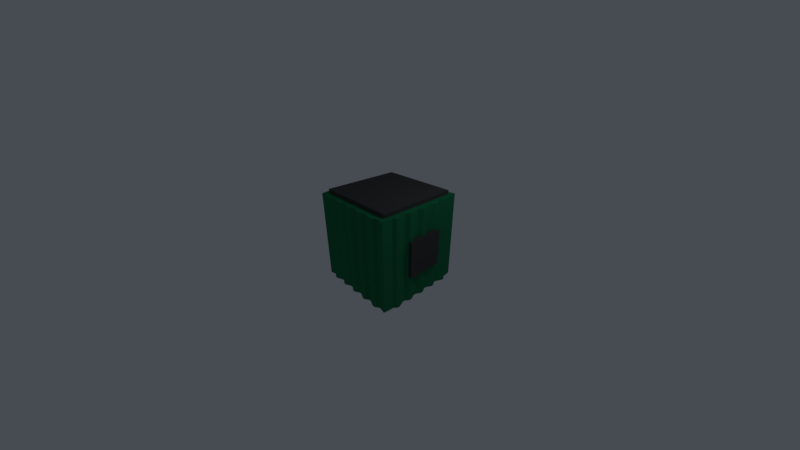 # Source: crate3.blend  (saved by Blender 2.79.0; exported with 4.5.12 LTS)
import bpy
from mathutils import Matrix  # noqa: F401  (used for matrix-valued properties, if any)

bpy.ops.wm.read_factory_settings(use_empty=True)
scene = bpy.context.scene
scene.name = 'Scene'

# ---- collections
col_collection_1 = bpy.data.collections.new('Collection 1'); scene.collection.children.link(col_collection_1)

# ---- materials (node trees are filled in below, after node groups)
mat_material = bpy.data.materials.new('Material')
mat_material.alpha_threshold = 0.0
mat_material.use_transparent_shadow = False
mat_material.diffuse_color = (0.01395, 0.1902, 0.07841, 1.0)
mat_material.roughness = 0.5
mat_material.line_color = (0.0, 0.0, 0.0, 1.0)
mat_material_001 = bpy.data.materials.new('Material.001')
mat_material_001.alpha_threshold = 0.0
mat_material_001.use_transparent_shadow = False
mat_material_001.diffuse_color = (0.06372, 0.06372, 0.06372, 1.0)
mat_material_001.roughness = 0.5

# ---- node groups
ng_auto_smooth = bpy.data.node_groups.new('Auto Smooth', 'GeometryNodeTree')
_s = ng_auto_smooth.interface.new_socket(name='Geometry', in_out='OUTPUT', socket_type='NodeSocketGeometry')
_s = ng_auto_smooth.interface.new_socket(name='Geometry', in_out='INPUT', socket_type='NodeSocketGeometry')
_s = ng_auto_smooth.interface.new_socket(name='Angle', in_out='INPUT', socket_type='NodeSocketFloat')
_s.subtype = 'ANGLE'
_s.min_value = 0.0
_s.max_value = 3.142
ng_auto_smooth.is_modifier = True
_N = ng_auto_smooth.nodes; _L = ng_auto_smooth.links
n0 = _N.new('NodeGroupOutput'); n0.name = 'Group Output'; n0.location = (480, -100)
n1 = _N.new('NodeGroupInput'); n1.name = 'Group Input'; n1.location = (-420, -300)
n2 = _N.new('NodeGroupInput'); n2.name = 'Group Input.001'; n2.location = (-60, -100)
n3 = _N.new('GeometryNodeSetShadeSmooth'); n3.name = 'Set Shade Smooth'; n3.location = (120, -100)
n3.domain = 'EDGE'
n4 = _N.new('GeometryNodeSetShadeSmooth'); n4.name = 'Set Shade Smooth.001'; n4.location = (300, -100)
n5 = _N.new('GeometryNodeInputMeshEdgeAngle'); n5.name = 'Edge Angle'; n5.location = (-420, -220)
n6 = _N.new('GeometryNodeInputEdgeSmooth'); n6.name = 'Is Edge Smooth'; n6.location = (-60, -160)
n7 = _N.new('GeometryNodeInputShadeSmooth'); n7.name = 'Is Face Smooth'; n7.location = (-240, -340)
n8 = _N.new('FunctionNodeBooleanMath'); n8.name = 'Boolean Math'; n8.location = (-60, -220)
n9 = _N.new('FunctionNodeCompare'); n9.name = 'Compare'; n9.location = (-240, -180)
n9.operation = 'LESS_EQUAL'
_L.new(n5.outputs[0], n9.inputs[0])
_L.new(n4.outputs[0], n0.inputs[0])
_L.new(n1.outputs[1], n9.inputs[1])
_L.new(n9.outputs[0], n8.inputs[0])
_L.new(n7.outputs[0], n8.inputs[1])
_L.new(n2.outputs[0], n3.inputs[0])
_L.new(n6.outputs[0], n3.inputs[1])
_L.new(n3.outputs[0], n4.inputs[0])
_L.new(n8.outputs[0], n3.inputs[2])
n0.is_active_output = True

# ---- material node trees

# ---- world
world_world = bpy.data.worlds.new('World'); scene.world = world_world
world_world.color = (0.06301, 0.07036, 0.08438)
world_world.use_sun_shadow = False
world_world.sun_shadow_jitter_overblur = 0.0
world_world.cycles.sampling_method = 'MANUAL'

# ---- cameras
cam_camera = bpy.data.cameras.new('Camera')
cam_camera.clip_start = 0.05
cam_camera.lens = 12.28
cam_camera.sensor_width = 32.0
cam_camera.sensor_height = 18.0
cam_camera.ortho_scale = 7.314
cam_camera.lens_unit = 'FOV'
cam_camera.dof.focus_distance = 0.0
cam_camera.dof.aperture_fstop = 128.0

# ---- lights
light_lamp = bpy.data.lights.new('Lamp', 'POINT')
light_lamp.transmission_factor = 0.0
light_lamp.cutoff_distance = 30.0
light_lamp.energy = 100.0
light_lamp.shadow_buffer_clip_start = 1.001
light_lamp.shadow_soft_size = 0.1
light_lamp.shadow_maximum_resolution = 0.006
light_lamp.use_absolute_resolution = True

# ---- meshes
me_cube = bpy.data.meshes.new('Cube')
me_cube.from_pydata([(0.9107, 0.9391, -0.9381), (0.8979, 0.9391, -0.9381), (0.8979, 0.9525, -0.9381), (0.9107, -0.9391, -0.9381), (0.8979, -0.9525, -0.9381), (0.8979, -0.9391, -0.9381), (-0.8979, -0.9525, -0.9381), (-0.9107, -0.9391, -0.9381), (-0.8979, -0.9391, -0.9381), (-0.8979, 0.9525, -0.9381), (-0.8979, 0.9391, -0.9381), (-0.9107, 0.9391, -0.9381), (0.8979, 0.9525, 0.9381), (0.8979, 0.9391, 0.9381), (0.9107, 0.9391, 0.9381), (0.8979, -0.9525, 0.9381), (0.9107, -0.9391, 0.9381), (0.8979, -0.9391, 0.9381), (-0.9107, -0.9391, 0.9381), (-0.8979, -0.9525, 0.9381), (-0.8979, -0.9391, 0.9381), (-0.9107, 0.9391, 0.9381), (-0.8979, 0.9391, 0.9381), (-0.8979, 0.9525, 0.9381), (1.0, 0.6573, -0.9381), (0.9859, 0.6573, -0.9381), (-1.0, 0.6573, -0.9381), (-0.9859, 0.6573, -0.9381), (0.9859, 0.6573, 0.9381), (1.0, 0.6573, 0.9381), (-0.9859, 0.6573, 0.9381), (-1.0, 0.6573, 0.9381), (0.9277, 0.7908, -0.9381), (0.9277, 0.4288, -0.9381), (0.9277, 0.4859, -0.9381), (0.9277, 0.1239, -0.9381), (0.9277, 0.181, -0.9381), (0.9277, -0.181, -0.9381), (0.9277, -0.1239, -0.9381), (0.9277, -0.4859, -0.9381), (0.9277, -0.4288, -0.9381), (0.9277, -0.7908, -0.9381), (0.9277, -0.7336, -0.9381), (0.9147, -0.7908, -0.9381), (0.9147, -0.7336, -0.9381), (0.9147, -0.4859, -0.9381), (0.9147, -0.4288, -0.9381), (0.9147, -0.181, -0.9381), (0.9147, -0.1239, -0.9381), (0.9147, 0.1239, -0.9381), (0.9147, 0.181, -0.9381), (0.9147, 0.4288, -0.9381), (0.9147, 0.4859, -0.9381), (0.9147, 0.7908, -0.9381), (-0.9277, -0.7908, -0.9381), (-0.9277, -0.7336, -0.9381), (-0.9277, -0.4859, -0.9381), (-0.9277, -0.4287, -0.9381), (-0.9277, -0.181, -0.9381), (-0.9277, -0.1239, -0.9381), (-0.9277, 0.1239, -0.9381), (-0.9277, 0.181, -0.9381), (-0.9277, 0.4288, -0.9381), (-0.9277, 0.4859, -0.9381), (-0.9277, 0.7908, -0.9381), (-0.9147, 0.7908, -0.9381), (-0.9147, 0.4859, -0.9381), (-0.9147, 0.4288, -0.9381), (-0.9147, 0.181, -0.9381), (-0.9147, 0.1239, -0.9381), (-0.9147, -0.1239, -0.9381), (-0.9147, -0.181, -0.9381), (-0.9147, -0.4287, -0.9381), (-0.9147, -0.4859, -0.9381), (-0.9147, -0.7336, -0.9381), (-0.9147, -0.7908, -0.9381), (0.9147, 0.7908, 0.9381), (0.9147, 0.4859, 0.9381), (0.9147, 0.4287, 0.9381), (0.9147, 0.181, 0.9381), (0.9147, 0.1239, 0.9381), (0.9147, -0.1239, 0.9381), (0.9147, -0.181, 0.9381), (0.9147, -0.4288, 0.9381), (0.9147, -0.4859, 0.9381), (0.9147, -0.7336, 0.9381), (0.9147, -0.7908, 0.9381), (0.9277, -0.7336, 0.9381), (0.9277, -0.7908, 0.9381), (0.9277, -0.4288, 0.9381), (0.9277, -0.4859, 0.9381), (0.9277, -0.1239, 0.9381), (0.9277, -0.181, 0.9381), (0.9277, 0.181, 0.9381), (0.9277, 0.1239, 0.9381), (0.9277, 0.4859, 0.9381), (0.9277, 0.4287, 0.9381), (0.9277, 0.7908, 0.9381), (-0.9147, -0.7908, 0.9381), (-0.9147, -0.7336, 0.9381), (-0.9147, -0.4859, 0.9381), (-0.9147, -0.4287, 0.9381), (-0.9147, -0.181, 0.9381), (-0.9147, -0.1239, 0.9381), (-0.9147, 0.1239, 0.9381), (-0.9147, 0.181, 0.9381), (-0.9147, 0.4288, 0.9381), (-0.9147, 0.4859, 0.9381), (-0.9147, 0.7908, 0.9381), (-0.9277, 0.7908, 0.9381), (-0.9277, 0.4859, 0.9381), (-0.9277, 0.4288, 0.9381), (-0.9277, 0.181, 0.9381), (-0.9277, 0.1239, 0.9381), (-0.9277, -0.1239, 0.9381), (-0.9277, -0.181, 0.9381), (-0.9277, -0.4287, 0.9381), (-0.9277, -0.4859, 0.9381), (-0.9277, -0.7336, 0.9381), (-0.9277, -0.7908, 0.9381), (0.7336, 0.9147, -0.9381), (0.7908, 0.9147, -0.9381), (0.4288, 0.9147, -0.9381), (0.4859, 0.9147, -0.9381), (0.1239, 0.9147, -0.9381), (0.181, 0.9147, -0.9381), (-0.181, 0.9147, -0.9381), (-0.1239, 0.9147, -0.9381), (-0.4859, 0.9147, -0.9381), (-0.4287, 0.9147, -0.9381), (-0.7908, 0.9147, -0.9381), (-0.7336, 0.9147, -0.9381), (-0.7908, 0.9277, -0.9381), (-0.7336, 0.9277, -0.9381), (-0.4859, 0.9277, -0.9381), (-0.4287, 0.9277, -0.9381), (-0.181, 0.9277, -0.9381), (-0.1239, 0.9277, -0.9381), (0.1239, 0.9277, -0.9381), (0.181, 0.9277, -0.9381), (0.4288, 0.9277, -0.9381), (0.4859, 0.9277, -0.9381), (0.7336, 0.9277, -0.9381), (0.7908, 0.9277, -0.9381), (0.7908, -0.9277, -0.9381), (0.7336, -0.9277, -0.9381), (0.4859, -0.9277, -0.9381), (0.4288, -0.9277, -0.9381), (0.181, -0.9277, -0.9381), (0.1239, -0.9277, -0.9381), (-0.1239, -0.9277, -0.9381), (-0.181, -0.9277, -0.9381), (-0.4288, -0.9277, -0.9381), (-0.4859, -0.9277, -0.9381), (-0.7336, -0.9277, -0.9381), (-0.7908, -0.9277, -0.9381), (-0.7908, -0.9147, -0.9381), (-0.7336, -0.9147, -0.9381), (-0.4859, -0.9147, -0.9381), (-0.4288, -0.9147, -0.9381), (-0.181, -0.9147, -0.9381), (-0.1239, -0.9147, -0.9381), (0.1239, -0.9147, -0.9381), (0.181, -0.9147, -0.9381), (0.4288, -0.9147, -0.9381), (0.4859, -0.9147, -0.9381), (0.7336, -0.9147, -0.9381), (0.7908, -0.9147, -0.9381), (0.7908, 0.9277, 0.9381), (0.7336, 0.9277, 0.9381), (0.4859, 0.9277, 0.9381), (0.4288, 0.9277, 0.9381), (0.181, 0.9277, 0.9381), (0.1239, 0.9277, 0.9381), (-0.1239, 0.9277, 0.9381), (-0.181, 0.9277, 0.9381), (-0.4287, 0.9277, 0.9381), (-0.4859, 0.9277, 0.9381), (-0.7336, 0.9277, 0.9381), (-0.7908, 0.9277, 0.9381), (-0.7336, 0.9147, 0.9381), (-0.7908, 0.9147, 0.9381), (-0.4287, 0.9147, 0.9381), (-0.4859, 0.9147, 0.9381), (-0.1239, 0.9147, 0.9381), (-0.181, 0.9147, 0.9381), (0.181, 0.9147, 0.9381), (0.1239, 0.9147, 0.9381), (0.4859, 0.9147, 0.9381), (0.4288, 0.9147, 0.9381), (0.7908, 0.9147, 0.9381), (0.7336, 0.9147, 0.9381), (0.7908, -0.9147, 0.9381), (0.7336, -0.9147, 0.9381), (0.4859, -0.9147, 0.9381), (0.4287, -0.9147, 0.9381), (0.181, -0.9147, 0.9381), (0.1239, -0.9147, 0.9381), (-0.1239, -0.9147, 0.9381), (-0.181, -0.9147, 0.9381), (-0.4288, -0.9147, 0.9381), (-0.4859, -0.9147, 0.9381), (-0.7336, -0.9147, 0.9381), (-0.7908, -0.9147, 0.9381), (-0.7908, -0.9277, 0.9381), (-0.7336, -0.9277, 0.9381), (-0.4859, -0.9277, 0.9381), (-0.4288, -0.9277, 0.9381), (-0.181, -0.9277, 0.9381), (-0.1239, -0.9277, 0.9381), (0.1239, -0.9277, 0.9381), (0.181, -0.9277, 0.9381), (0.4287, -0.9277, 0.9381), (0.4859, -0.9277, 0.9381), (0.7336, -0.9277, 0.9381), (0.7908, -0.9277, 0.9381), (-0.7908, 0.7908, 0.9381), (-0.7336, 0.7908, 0.9381), (-0.4859, 0.7908, 0.9381), (-0.4287, 0.7908, 0.9381), (-0.181, 0.7908, 0.9381), (-0.1239, 0.7908, 0.9381), (0.1239, 0.7908, 0.9381), (0.181, 0.7908, 0.9381), (0.4288, 0.7908, 0.9381), (0.4859, 0.7908, 0.9381), (0.7908, 0.7908, 0.9381), (0.7336, 0.7908, 0.9381), (-0.7336, 0.6098, 0.9381), (-0.7908, 0.6098, 0.9381), (-0.4287, 0.6098, 0.9381), (-0.4859, 0.6098, 0.9381), (-0.1239, 0.6098, 0.9381), (-0.181, 0.6098, 0.9381), (0.181, 0.6098, 0.9381), (0.1239, 0.6098, 0.9381), (0.4859, 0.6098, 0.9381), (0.4288, 0.6098, 0.9381), (0.7908, 0.6098, 0.9381), (0.7336, 0.6098, 0.9381), (-0.7908, 0.4859, 0.9381), (-0.7908, 0.4288, 0.9381), (-0.7336, 0.4288, 0.9381), (-0.7336, 0.4859, 0.9381), (-0.4859, 0.4859, 0.9381), (-0.4859, 0.4288, 0.9381), (-0.4288, 0.4288, 0.9381), (-0.4288, 0.4859, 0.9381), (-0.181, 0.4859, 0.9381), (-0.181, 0.4287, 0.9381), (-0.1239, 0.4287, 0.9381), (-0.1239, 0.4859, 0.9381), (0.1239, 0.4859, 0.9381), (0.1239, 0.4287, 0.9381), (0.181, 0.4287, 0.9381), (0.181, 0.4859, 0.9381), (0.4288, 0.4859, 0.9381), (0.4288, 0.4287, 0.9381), (0.4859, 0.4287, 0.9381), (0.4859, 0.4859, 0.9381), (0.7908, 0.4859, 0.9381), (0.7336, 0.4859, 0.9381), (0.7336, 0.4287, 0.9381), (0.7908, 0.4287, 0.9381), (-0.7908, 0.181, 0.9381), (-0.7908, 0.1239, 0.9381), (-0.7336, 0.1239, 0.9381), (-0.7336, 0.181, 0.9381), (-0.4859, 0.181, 0.9381), (-0.4859, 0.1239, 0.9381), (-0.4288, 0.1239, 0.9381), (-0.4288, 0.181, 0.9381), (-0.181, 0.181, 0.9381), (-0.181, 0.1239, 0.9381), (-0.1239, 0.1239, 0.9381), (-0.1239, 0.181, 0.9381), (0.1239, 0.181, 0.9381), (0.1239, 0.1239, 0.9381), (0.181, 0.1239, 0.9381), (0.181, 0.181, 0.9381), (0.4288, 0.181, 0.9381), (0.4288, 0.1239, 0.9381), (0.4859, 0.1239, 0.9381), (0.4859, 0.181, 0.9381), (0.7908, 0.181, 0.9381), (0.7336, 0.181, 0.9381), (0.7336, 0.1239, 0.9381), (0.7908, 0.1239, 0.9381), (-0.7908, -0.1239, 0.9381), (-0.7908, -0.181, 0.9381), (-0.7336, -0.181, 0.9381), (-0.7336, -0.1239, 0.9381), (-0.4859, -0.1239, 0.9381), (-0.4859, -0.181, 0.9381), (-0.4288, -0.181, 0.9381), (-0.4288, -0.1239, 0.9381), (-0.181, -0.1239, 0.9381), (-0.181, -0.181, 0.9381), (-0.1239, -0.181, 0.9381), (-0.1239, -0.1239, 0.9381), (0.1239, -0.1239, 0.9381), (0.1239, -0.181, 0.9381), (0.181, -0.181, 0.9381), (0.181, -0.1239, 0.9381), (0.4287, -0.1239, 0.9381), (0.4287, -0.181, 0.9381), (0.4859, -0.181, 0.9381), (0.4859, -0.1239, 0.9381), (0.7908, -0.1239, 0.9381), (0.7336, -0.1239, 0.9381), (0.7336, -0.181, 0.9381), (0.7908, -0.181, 0.9381), (-0.7908, -0.4287, 0.9381), (-0.7908, -0.4859, 0.9381), (-0.7336, -0.4859, 0.9381), (-0.7336, -0.4287, 0.9381), (-0.4859, -0.4288, 0.9381), (-0.4859, -0.4859, 0.9381), (-0.4288, -0.4859, 0.9381), (-0.4288, -0.4288, 0.9381), (-0.181, -0.4288, 0.9381), (-0.181, -0.4859, 0.9381), (-0.1239, -0.4859, 0.9381), (-0.1239, -0.4288, 0.9381), (0.1239, -0.4288, 0.9381), (0.1239, -0.4859, 0.9381), (0.181, -0.4859, 0.9381), (0.181, -0.4288, 0.9381), (0.4287, -0.4288, 0.9381), (0.4287, -0.4859, 0.9381), (0.4859, -0.4859, 0.9381), (0.4859, -0.4288, 0.9381), (0.7908, -0.4288, 0.9381), (0.7336, -0.4288, 0.9381), (0.7336, -0.4859, 0.9381), (0.7908, -0.4859, 0.9381), (-0.7908, -0.7908, 0.9381), (-0.7336, -0.7908, 0.9381), (-0.7336, -0.7336, 0.9381), (-0.7908, -0.7336, 0.9381), (-0.4859, -0.7908, 0.9381), (-0.4288, -0.7908, 0.9381), (-0.4288, -0.7336, 0.9381), (-0.4859, -0.7336, 0.9381), (-0.181, -0.7908, 0.9381), (-0.1239, -0.7908, 0.9381), (-0.1239, -0.7336, 0.9381), (-0.181, -0.7336, 0.9381), (0.1239, -0.7908, 0.9381), (0.181, -0.7908, 0.9381), (0.181, -0.7336, 0.9381), (0.1239, -0.7336, 0.9381), (0.4287, -0.7908, 0.9381), (0.4859, -0.7908, 0.9381), (0.4859, -0.7336, 0.9381), (0.4287, -0.7336, 0.9381), (0.7908, -0.7908, 0.9381), (0.7908, -0.7336, 0.9381), (0.7336, -0.7336, 0.9381), (0.7336, -0.7908, 0.9381), (0.7908, 0.7908, -0.9381), (0.7336, 0.7908, -0.9381), (0.4859, 0.7908, -0.9381), (0.4288, 0.7908, -0.9381), (0.181, 0.7908, -0.9381), (0.1239, 0.7908, -0.9381), (-0.1239, 0.7908, -0.9381), (-0.181, 0.7908, -0.9381), (-0.4287, 0.7908, -0.9381), (-0.4859, 0.7908, -0.9381), (-0.7908, 0.7908, -0.9381), (-0.7336, 0.7908, -0.9381), (0.7336, 0.6098, -0.9381), (0.7908, 0.6098, -0.9381), (0.4288, 0.6098, -0.9381), (0.4859, 0.6098, -0.9381), (0.1239, 0.6098, -0.9381), (0.181, 0.6098, -0.9381), (-0.181, 0.6098, -0.9381), (-0.1239, 0.6098, -0.9381), (-0.4859, 0.6098, -0.9381), (-0.4287, 0.6098, -0.9381), (-0.7908, 0.6098, -0.9381), (-0.7336, 0.6098, -0.9381), (0.7908, 0.4859, -0.9381), (0.7908, 0.4288, -0.9381), (0.7336, 0.4288, -0.9381), (0.7336, 0.4859, -0.9381), (0.4859, 0.4859, -0.9381), (0.4859, 0.4288, -0.9381), (0.4288, 0.4288, -0.9381), (0.4288, 0.4859, -0.9381), (0.181, 0.4859, -0.9381), (0.181, 0.4288, -0.9381), (0.1239, 0.4288, -0.9381), (0.1239, 0.4859, -0.9381), (-0.1239, 0.4859, -0.9381), (-0.1239, 0.4288, -0.9381), (-0.181, 0.4288, -0.9381), (-0.181, 0.4859, -0.9381), (-0.4287, 0.4859, -0.9381), (-0.4287, 0.4288, -0.9381), (-0.4859, 0.4288, -0.9381), (-0.4859, 0.4859, -0.9381), (-0.7908, 0.4859, -0.9381), (-0.7336, 0.4859, -0.9381), (-0.7336, 0.4288, -0.9381), (-0.7908, 0.4288, -0.9381), (0.7908, 0.181, -0.9381), (0.7908, 0.1239, -0.9381), (0.7336, 0.1239, -0.9381), (0.7336, 0.181, -0.9381), (0.4859, 0.181, -0.9381), (0.4859, 0.1239, -0.9381), (0.4288, 0.1239, -0.9381), (0.4288, 0.181, -0.9381), (0.181, 0.181, -0.9381), (0.181, 0.1239, -0.9381), (0.1239, 0.1239, -0.9381), (0.1239, 0.181, -0.9381), (-0.1239, 0.181, -0.9381), (-0.1239, 0.1239, -0.9381), (-0.181, 0.1239, -0.9381), (-0.181, 0.181, -0.9381), (-0.4287, 0.181, -0.9381), (-0.4287, 0.1239, -0.9381), (-0.4859, 0.1239, -0.9381), (-0.4859, 0.181, -0.9381), (-0.7908, 0.181, -0.9381), (-0.7336, 0.181, -0.9381), (-0.7336, 0.1239, -0.9381), (-0.7908, 0.1239, -0.9381), (0.7908, -0.1239, -0.9381), (0.7908, -0.181, -0.9381), (0.7336, -0.181, -0.9381), (0.7336, -0.1239, -0.9381), (0.4859, -0.1239, -0.9381), (0.4859, -0.181, -0.9381), (0.4288, -0.181, -0.9381), (0.4288, -0.1239, -0.9381), (0.181, -0.1239, -0.9381), (0.181, -0.181, -0.9381), (0.1239, -0.181, -0.9381), (0.1239, -0.1239, -0.9381), (-0.1239, -0.1239, -0.9381), (-0.1239, -0.181, -0.9381), (-0.181, -0.181, -0.9381), (-0.181, -0.1239, -0.9381), (-0.4288, -0.1239, -0.9381), (-0.4288, -0.181, -0.9381), (-0.4859, -0.181, -0.9381), (-0.4859, -0.1239, -0.9381), (-0.7908, -0.1239, -0.9381), (-0.7336, -0.1239, -0.9381), (-0.7336, -0.181, -0.9381), (-0.7908, -0.181, -0.9381), (0.7908, -0.4288, -0.9381), (0.7908, -0.4859, -0.9381), (0.7336, -0.4859, -0.9381), (0.7336, -0.4288, -0.9381), (0.4859, -0.4288, -0.9381), (0.4859, -0.4859, -0.9381), (0.4288, -0.4859, -0.9381), (0.4288, -0.4288, -0.9381), (0.181, -0.4287, -0.9381), (0.181, -0.4859, -0.9381), (0.1239, -0.4859, -0.9381), (0.1239, -0.4287, -0.9381), (-0.1239, -0.4287, -0.9381), (-0.1239, -0.4859, -0.9381), (-0.181, -0.4859, -0.9381), (-0.181, -0.4287, -0.9381), (-0.4288, -0.4287, -0.9381), (-0.4288, -0.4859, -0.9381), (-0.4859, -0.4859, -0.9381), (-0.4859, -0.4287, -0.9381), (-0.7908, -0.4287, -0.9381), (-0.7336, -0.4287, -0.9381), (-0.7336, -0.4859, -0.9381), (-0.7908, -0.4859, -0.9381), (0.7908, -0.7908, -0.9381), (0.7336, -0.7908, -0.9381), (0.7336, -0.7336, -0.9381), (0.7908, -0.7336, -0.9381), (0.4859, -0.7908, -0.9381), (0.4288, -0.7908, -0.9381), (0.4288, -0.7336, -0.9381), (0.4859, -0.7336, -0.9381), (0.181, -0.7908, -0.9381), (0.1239, -0.7908, -0.9381), (0.1239, -0.7336, -0.9381), (0.181, -0.7336, -0.9381), (-0.1239, -0.7908, -0.9381), (-0.181, -0.7908, -0.9381), (-0.181, -0.7336, -0.9381), (-0.1239, -0.7336, -0.9381), (-0.4288, -0.7908, -0.9381), (-0.4859, -0.7908, -0.9381), (-0.4859, -0.7336, -0.9381), (-0.4288, -0.7336, -0.9381), (-0.7908, -0.7908, -0.9381), (-0.7908, -0.7336, -0.9381), (-0.7336, -0.7336, -0.9381), (-0.7336, -0.7908, -0.9381), (0.9839, 0.2958, -0.9381), (0.9777, 0.3595, -0.9381), (0.9813, -0.03212, -0.9381), (0.9813, 0.03212, -0.9381), (0.9777, -0.3595, -0.9381), (0.9839, -0.2958, -0.9381), (0.9729, -0.6859, -0.9381), (0.9859, -0.6239, -0.9381), (0.9593, -0.6859, -0.9381), (0.9721, -0.6239, -0.9381), (0.964, -0.3595, -0.9381), (0.9701, -0.2958, -0.9381), (0.9675, -0.03212, -0.9381), (0.9675, 0.03212, -0.9381), (0.9701, 0.2958, -0.9381), (0.964, 0.3595, -0.9381), (-0.9729, -0.6859, -0.9381), (-0.9859, -0.6239, -0.9381), (-0.9777, -0.3595, -0.9381), (-0.9839, -0.2958, -0.9381), (-0.9813, -0.03212, -0.9381), (-0.9813, 0.03212, -0.9381), (-0.9839, 0.2958, -0.9381), (-0.9777, 0.3595, -0.9381), (-0.964, 0.3595, -0.9381), (-0.9701, 0.2958, -0.9381), (-0.9675, 0.03212, -0.9381), (-0.9675, -0.03212, -0.9381), (-0.9701, -0.2958, -0.9381), (-0.964, -0.3595, -0.9381), (-0.9721, -0.6239, -0.9381), (-0.9593, -0.6859, -0.9381), (0.964, 0.3595, 0.9381), (0.9701, 0.2958, 0.9381), (0.9675, 0.03212, 0.9381), (0.9675, -0.03212, 0.9381), (0.9701, -0.2958, 0.9381), (0.964, -0.3595, 0.9381), (0.9721, -0.6239, 0.9381), (0.9593, -0.6859, 0.9381), (0.9859, -0.6239, 0.9381), (0.9729, -0.6859, 0.9381), (0.9839, -0.2958, 0.9381), (0.9777, -0.3595, 0.9381), (0.9813, 0.03212, 0.9381), (0.9813, -0.03212, 0.9381), (0.9777, 0.3595, 0.9381), (0.9839, 0.2958, 0.9381), (-0.9593, -0.6859, 0.9381), (-0.9721, -0.6239, 0.9381), (-0.964, -0.3595, 0.9381), (-0.9701, -0.2958, 0.9381), (-0.9675, -0.03212, 0.9381), (-0.9675, 0.03212, 0.9381), (-0.9701, 0.2958, 0.9381), (-0.964, 0.3595, 0.9381), (-0.9777, 0.3595, 0.9381), (-0.9839, 0.2958, 0.9381), (-0.9813, 0.03212, 0.9381), (-0.9813, -0.03212, 0.9381), (-0.9839, -0.2958, 0.9381), (-0.9777, -0.3595, 0.9381), (-0.9859, -0.6239, 0.9381), (-0.9729, -0.6859, 0.9381), (0.6888, 0.9565, -0.9381), (0.6203, 0.9705, -0.9381), (0.3621, 0.9621, -0.9381), (0.2927, 0.9686, -0.9381), (0.03212, 0.9675, -0.9381), (-0.03212, 0.9675, -0.9381), (-0.2927, 0.9686, -0.9381), (-0.3621, 0.9621, -0.9381), (-0.6203, 0.9705, -0.9381), (-0.6888, 0.9565, -0.9381), (-0.6888, 0.9702, -0.9381), (-0.6203, 0.9844, -0.9381), (-0.3621, 0.9758, -0.9381), (-0.2927, 0.9824, -0.9381), (-0.03212, 0.9813, -0.9381), (0.03212, 0.9813, -0.9381), (0.2927, 0.9824, -0.9381), (0.3621, 0.9758, -0.9381), (0.6203, 0.9844, -0.9381), (0.6888, 0.9702, -0.9381), (0.6859, -0.9729, -0.9381), (0.6239, -0.9859, -0.9381), (0.3595, -0.9777, -0.9381), (0.2958, -0.9839, -0.9381), (0.03212, -0.9813, -0.9381), (-0.03212, -0.9813, -0.9381), (-0.2958, -0.9839, -0.9381), (-0.3595, -0.9777, -0.9381), (-0.6239, -0.9859, -0.9381), (-0.6859, -0.9729, -0.9381), (-0.6859, -0.9593, -0.9381), (-0.6239, -0.9721, -0.9381), (-0.3595, -0.964, -0.9381), (-0.2958, -0.9701, -0.9381), (-0.03212, -0.9675, -0.9381), (0.03212, -0.9675, -0.9381), (0.2958, -0.9701, -0.9381), (0.3595, -0.964, -0.9381), (0.6239, -0.9721, -0.9381), (0.6859, -0.9593, -0.9381), (0.6888, 0.9702, 0.9381), (0.6203, 0.9844, 0.9381), (0.3621, 0.9758, 0.9381), (0.2927, 0.9824, 0.9381), (0.03212, 0.9813, 0.9381), (-0.03212, 0.9813, 0.9381), (-0.2927, 0.9824, 0.9381), (-0.3621, 0.9758, 0.9381), (-0.6203, 0.9844, 0.9381), (-0.6888, 0.9702, 0.9381), (-0.6888, 0.9565, 0.9381), (-0.6203, 0.9705, 0.9381), (-0.3621, 0.9621, 0.9381), (-0.2927, 0.9686, 0.9381), (-0.03212, 0.9675, 0.9381), (0.03212, 0.9675, 0.9381), (0.2927, 0.9686, 0.9381), (0.3621, 0.9621, 0.9381), (0.6203, 0.9705, 0.9381), (0.6888, 0.9565, 0.9381), (0.6859, -0.9593, 0.9381), (0.6239, -0.9721, 0.9381), (0.3595, -0.964, 0.9381), (0.2958, -0.9701, 0.9381), (0.03212, -0.9675, 0.9381), (-0.03212, -0.9675, 0.9381), (-0.2958, -0.9701, 0.9381), (-0.3595, -0.964, 0.9381), (-0.6239, -0.9721, 0.9381), (-0.6859, -0.9593, 0.9381), (-0.6859, -0.9729, 0.9381), (-0.6239, -0.9859, 0.9381), (-0.3595, -0.9777, 0.9381), (-0.2958, -0.9839, 0.9381), (-0.03212, -0.9813, 0.9381), (0.03212, -0.9813, 0.9381), (0.2958, -0.9839, 0.9381), (0.3595, -0.9777, 0.9381), (0.6239, -0.9859, 0.9381), (0.6859, -0.9729, 0.9381), (-0.7242, 0.6157, 0.9381), (-0.6223, 0.6476, 0.9381), (-0.3714, 0.637, 0.9381), (-0.2955, 0.6466, 0.9381), (-0.03484, 0.6439, 0.9381), (0.03484, 0.6439, 0.9381), (0.2955, 0.6466, 0.9381), (0.3714, 0.637, 0.9381), (0.6223, 0.6476, 0.9381), (0.7242, 0.6157, 0.9381), (-0.6055, 0.3566, 0.9381), (-0.6839, 0.3539, 0.9381), (-0.6815, 0.2902, 0.9381), (-0.6071, 0.2865, 0.9381), (-0.2901, 0.3577, 0.9381), (-0.368, 0.3551, 0.9381), (-0.3571, 0.2861, 0.9381), (-0.2866, 0.2866, 0.9381), (0.03484, 0.3574, 0.9381), (-0.03484, 0.3571, 0.9381), (-0.03484, 0.2868, 0.9381), (0.03484, 0.2865, 0.9381), (0.368, 0.3551, 0.9381), (0.2901, 0.3577, 0.9381), (0.2866, 0.2866, 0.9381), (0.3571, 0.2861, 0.9381), (0.6839, 0.3539, 0.9381), (0.6055, 0.3566, 0.9381), (0.6071, 0.2865, 0.9381), (0.6815, 0.2902, 0.9381), (-0.6066, 0.03484, 0.9381), (-0.6823, 0.03212, 0.9381), (-0.6823, -0.03212, 0.9381), (-0.6066, -0.03484, 0.9381), (-0.2868, 0.03484, 0.9381), (-0.3571, 0.03484, 0.9381), (-0.3574, -0.03484, 0.9381), (-0.2865, -0.03484, 0.9381), (0.03484, 0.03484, 0.9381), (-0.03484, 0.03484, 0.9381), (-0.03484, -0.03484, 0.9381), (0.03484, -0.03484, 0.9381), (0.3571, 0.03484, 0.9381), (0.2868, 0.03484, 0.9381), (0.2865, -0.03484, 0.9381), (0.3574, -0.03484, 0.9381), (0.6823, 0.03212, 0.9381), (0.6066, 0.03484, 0.9381), (0.6066, -0.03484, 0.9381), (0.6823, -0.03212, 0.9381), (-0.6071, -0.2865, 0.9381), (-0.6815, -0.2902, 0.9381), (-0.6839, -0.3539, 0.9381), (-0.6055, -0.3566, 0.9381), (-0.2868, -0.2866, 0.9381), (-0.3569, -0.2861, 0.9381), (-0.3576, -0.3576, 0.9381), (-0.2861, -0.3571, 0.9381), (0.03484, -0.2865, 0.9381), (-0.03484, -0.2868, 0.9381), (-0.03484, -0.3571, 0.9381), (0.03484, -0.3574, 0.9381), (0.3569, -0.2861, 0.9381), (0.2868, -0.2866, 0.9381), (0.2861, -0.3571, 0.9381), (0.3576, -0.3576, 0.9381), (0.6815, -0.2902, 0.9381), (0.6071, -0.2865, 0.9381), (0.6055, -0.3566, 0.9381), (0.6839, -0.3539, 0.9381), (-0.6073, -0.6073, 0.9381), (-0.681, -0.6125, 0.9381), (-0.6886, -0.6729, 0.9381), (-0.6031, -0.6784, 0.9381), (-0.2865, -0.6071, 0.9381), (-0.3566, -0.6055, 0.9381), (-0.3539, -0.6839, 0.9381), (-0.2902, -0.6815, 0.9381), (0.03484, -0.6066, 0.9381), (-0.03484, -0.6066, 0.9381), (-0.03212, -0.6823, 0.9381), (0.03212, -0.6823, 0.9381), (0.3566, -0.6055, 0.9381), (0.2865, -0.6071, 0.9381), (0.2902, -0.6815, 0.9381), (0.3539, -0.6839, 0.9381), (0.681, -0.6125, 0.9381), (0.6073, -0.6073, 0.9381), (0.6031, -0.6784, 0.9381), (0.6886, -0.6729, 0.9381), (0.7242, 0.6157, -0.9381), (0.6223, 0.6476, -0.9381), (0.3714, 0.637, -0.9381), (0.2955, 0.6466, -0.9381), (0.03484, 0.6439, -0.9381), (-0.03484, 0.6439, -0.9381), (-0.2955, 0.6466, -0.9381), (-0.3714, 0.637, -0.9381), (-0.6223, 0.6476, -0.9381), (-0.7242, 0.6157, -0.9381), (0.6815, 0.2902, -0.9381), (0.6071, 0.2865, -0.9381), (0.6055, 0.3566, -0.9381), (0.6839, 0.3539, -0.9381), (0.3571, 0.2861, -0.9381), (0.2866, 0.2866, -0.9381), (0.2901, 0.3577, -0.9381), (0.368, 0.3551, -0.9381), (0.03484, 0.2868, -0.9381), (-0.03484, 0.2865, -0.9381), (-0.03484, 0.3574, -0.9381), (0.03484, 0.3571, -0.9381), (-0.2866, 0.2866, -0.9381), (-0.3571, 0.2861, -0.9381), (-0.368, 0.3551, -0.9381), (-0.2901, 0.3577, -0.9381), (-0.6071, 0.2865, -0.9381), (-0.6815, 0.2902, -0.9381), (-0.6839, 0.3539, -0.9381), (-0.6055, 0.3566, -0.9381), (0.6823, -0.03212, -0.9381), (0.6066, -0.03484, -0.9381), (0.6066, 0.03484, -0.9381), (0.6823, 0.03212, -0.9381), (0.3574, -0.03484, -0.9381), (0.2865, -0.03484, -0.9381), (0.2868, 0.03484, -0.9381), (0.3571, 0.03484, -0.9381), (0.03484, -0.03484, -0.9381), (-0.03484, -0.03484, -0.9381), (-0.03484, 0.03484, -0.9381), (0.03484, 0.03484, -0.9381), (-0.2865, -0.03484, -0.9381), (-0.3574, -0.03484, -0.9381), (-0.3571, 0.03484, -0.9381), (-0.2868, 0.03484, -0.9381), (-0.6066, -0.03484, -0.9381), (-0.6823, -0.03212, -0.9381), (-0.6823, 0.03212, -0.9381), (-0.6066, 0.03484, -0.9381), (0.6839, -0.3539, -0.9381), (0.6055, -0.3566, -0.9381), (0.6071, -0.2865, -0.9381), (0.6815, -0.2902, -0.9381), (0.3576, -0.3576, -0.9381), (0.2861, -0.3571, -0.9381), (0.2868, -0.2866, -0.9381), (0.3569, -0.2861, -0.9381), (0.03484, -0.3571, -0.9381), (-0.03484, -0.3574, -0.9381), (-0.03484, -0.2865, -0.9381), (0.03484, -0.2868, -0.9381), (-0.2861, -0.3571, -0.9381), (-0.3576, -0.3576, -0.9381), (-0.3569, -0.2861, -0.9381), (-0.2868, -0.2866, -0.9381), (-0.6055, -0.3566, -0.9381), (-0.6839, -0.3539, -0.9381), (-0.6815, -0.2902, -0.9381), (-0.6071, -0.2865, -0.9381), (0.6886, -0.6729, -0.9381), (0.6031, -0.6784, -0.9381), (0.6073, -0.6073, -0.9381), (0.681, -0.6125, -0.9381), (0.3539, -0.6839, -0.9381), (0.2902, -0.6815, -0.9381), (0.2865, -0.6071, -0.9381), (0.3566, -0.6055, -0.9381), (0.03212, -0.6823, -0.9381), (-0.03212, -0.6823, -0.9381), (-0.03484, -0.6066, -0.9381), (0.03484, -0.6066, -0.9381), (-0.2902, -0.6815, -0.9381), (-0.3539, -0.6839, -0.9381), (-0.3566, -0.6055, -0.9381), (-0.2865, -0.6071, -0.9381), (-0.6031, -0.6784, -0.9381), (-0.6886, -0.6729, -0.9381), (-0.681, -0.6125, -0.9381), (-0.6073, -0.6073, -0.9381), (0.9548, 0.7051, -0.9381), (0.9277, 0.7685, -0.9381), (0.9414, 0.7051, -0.9381), (0.9147, 0.7685, -0.9381), (-0.9548, 0.7051, -0.9381), (-0.9277, 0.7685, -0.9381), (-0.9147, 0.7685, -0.9381), (-0.9414, 0.7051, -0.9381), (0.9147, 0.7685, 0.9381), (0.9414, 0.705, 0.9381), (0.9277, 0.7685, 0.9381), (0.9548, 0.705, 0.9381), (-0.9414, 0.7051, 0.9381), (-0.9147, 0.7685, 0.9381), (-0.9277, 0.7685, 0.9381), (-0.9548, 0.7051, 0.9381), (-0.7908, 0.7685, 0.9381), (-0.7908, 0.7051, 0.9381), (-0.7336, 0.7019, 0.9381), (-0.7336, 0.7685, 0.9381), (-0.6725, 0.6988, 0.9381), (-0.5904, 0.6988, 0.9381), (-0.5765, 0.7685, 0.9381), (-0.6485, 0.7685, 0.9381), (-0.5765, 0.7908, 0.9381), (-0.6485, 0.7908, 0.9381), (-0.4859, 0.7685, 0.9381), (-0.4859, 0.6988, 0.9381), (-0.4287, 0.6988, 0.9381), (-0.4287, 0.7685, 0.9381), (-0.3522, 0.6988, 0.9381), (-0.2792, 0.6988, 0.9381), (-0.271, 0.7685, 0.9381), (-0.3413, 0.7685, 0.9381), (-0.271, 0.7908, 0.9381), (-0.3413, 0.7908, 0.9381), (-0.181, 0.7685, 0.9381), (-0.181, 0.6988, 0.9381), (-0.1239, 0.6988, 0.9381), (-0.1239, 0.7685, 0.9381), (-0.03484, 0.6988, 0.9381), (0.03484, 0.6988, 0.9381), (0.03212, 0.7685, 0.9381), (-0.03212, 0.7685, 0.9381), (0.03212, 0.7908, 0.9381), (-0.03212, 0.7908, 0.9381), (0.1239, 0.7685, 0.9381), (0.1239, 0.6988, 0.9381), (0.181, 0.6988, 0.9381), (0.181, 0.7685, 0.9381), (0.2792, 0.6988, 0.9381), (0.3522, 0.6988, 0.9381), (0.3413, 0.7685, 0.9381), (0.271, 0.7685, 0.9381), (0.3413, 0.7908, 0.9381), (0.271, 0.7908, 0.9381), (0.4288, 0.7685, 0.9381), (0.4288, 0.6988, 0.9381), (0.4859, 0.6988, 0.9381), (0.4859, 0.7685, 0.9381), (0.5904, 0.6988, 0.9381), (0.6725, 0.6988, 0.9381), (0.6485, 0.7685, 0.9381), (0.5765, 0.7685, 0.9381), (0.6485, 0.7908, 0.9381), (0.5765, 0.7908, 0.9381), (0.7336, 0.7685, 0.9381), (0.7336, 0.7019, 0.9381), (0.7908, 0.705, 0.9381), (0.7908, 0.7685, 0.9381), (-0.6703, 0.4288, 0.9381), (-0.5747, 0.4288, 0.9381), (-0.5775, 0.4859, 0.9381), (-0.6882, 0.4859, 0.9381), (-0.3505, 0.4288, 0.9381), (-0.2732, 0.4287, 0.9381), (-0.2732, 0.4859, 0.9381), (-0.3505, 0.4859, 0.9381), (-0.03484, 0.4287, 0.9381), (0.03484, 0.4287, 0.9381), (0.03484, 0.4859, 0.9381), (-0.03484, 0.4859, 0.9381), (0.2732, 0.4287, 0.9381), (0.3505, 0.4287, 0.9381), (0.3505, 0.4859, 0.9381), (0.2732, 0.4859, 0.9381), (0.5747, 0.4287, 0.9381), (0.6703, 0.4287, 0.9381), (0.6882, 0.4859, 0.9381), (0.5775, 0.4859, 0.9381), (-0.7336, 0.274, 0.9381), (-0.7336, 0.3384, 0.9381), (-0.7908, 0.3384, 0.9381), (-0.7908, 0.274, 0.9381), (-0.4288, 0.2691, 0.9381), (-0.4288, 0.3407, 0.9381), (-0.4859, 0.3404, 0.9381), (-0.4859, 0.2694, 0.9381), (-0.1239, 0.2697, 0.9381), (-0.1239, 0.34, 0.9381), (-0.181, 0.3401, 0.9381), (-0.181, 0.2697, 0.9381), (0.181, 0.2696, 0.9381), (0.181, 0.3402, 0.9381), (0.1239, 0.3403, 0.9381), (0.1239, 0.2695, 0.9381), (0.4859, 0.2697, 0.9381), (0.4859, 0.3401, 0.9381), (0.4288, 0.3404, 0.9381), (0.4288, 0.2694, 0.9381), (0.7908, 0.274, 0.9381), (0.7908, 0.3384, 0.9381), (0.7336, 0.3384, 0.9381), (0.7336, 0.274, 0.9381), (-0.6471, 0.1239, 0.9381), (-0.5725, 0.1239, 0.9381), (-0.5728, 0.181, 0.9381), (-0.6468, 0.181, 0.9381), (-0.34, 0.1239, 0.9381), (-0.2697, 0.1239, 0.9381), (-0.2697, 0.181, 0.9381), (-0.3401, 0.181, 0.9381), (-0.03484, 0.1239, 0.9381), (0.03484, 0.1239, 0.9381), (0.03484, 0.181, 0.9381), (-0.03484, 0.181, 0.9381), (0.2697, 0.1239, 0.9381), (0.34, 0.1239, 0.9381), (0.3401, 0.181, 0.9381), (0.2697, 0.181, 0.9381), (0.5725, 0.1239, 0.9381), (0.6471, 0.1239, 0.9381), (0.6468, 0.181, 0.9381), (0.5728, 0.181, 0.9381), (-0.7336, -0.03212, 0.9381), (-0.7336, 0.03212, 0.9381), (-0.7908, 0.03212, 0.9381), (-0.7908, -0.03212, 0.9381), (-0.4288, -0.03484, 0.9381), (-0.4288, 0.03484, 0.9381), (-0.4859, 0.03484, 0.9381), (-0.4859, -0.03484, 0.9381), (-0.1239, -0.03484, 0.9381), (-0.1239, 0.03484, 0.9381), (-0.181, 0.03484, 0.9381), (-0.181, -0.03484, 0.9381), (0.181, -0.03484, 0.9381), (0.181, 0.03484, 0.9381), (0.1239, 0.03484, 0.9381), (0.1239, -0.03484, 0.9381), (0.4859, -0.03484, 0.9381), (0.4859, 0.03484, 0.9381), (0.4288, 0.03484, 0.9381), (0.4287, -0.03484, 0.9381), (0.7908, -0.03212, 0.9381), (0.7908, 0.03212, 0.9381), (0.7336, 0.03212, 0.9381), (0.7336, -0.03212, 0.9381), (-0.6464, -0.181, 0.9381), (-0.5732, -0.181, 0.9381), (-0.5729, -0.1239, 0.9381), (-0.6467, -0.1239, 0.9381), (-0.34, -0.181, 0.9381), (-0.2698, -0.181, 0.9381), (-0.2696, -0.1239, 0.9381), (-0.3402, -0.1239, 0.9381), (-0.03484, -0.181, 0.9381), (0.03484, -0.181, 0.9381), (0.03484, -0.1239, 0.9381), (-0.03484, -0.1239, 0.9381), (0.2698, -0.181, 0.9381), (0.34, -0.181, 0.9381), (0.3402, -0.1239, 0.9381), (0.2696, -0.1239, 0.9381), (0.5732, -0.181, 0.9381), (0.6464, -0.181, 0.9381), (0.6467, -0.1239, 0.9381), (0.5729, -0.1239, 0.9381), (-0.7336, -0.3384, 0.9381), (-0.7336, -0.274, 0.9381), (-0.7908, -0.274, 0.9381), (-0.7908, -0.3384, 0.9381), (-0.4288, -0.3407, 0.9381), (-0.4288, -0.2691, 0.9381), (-0.4859, -0.2694, 0.9381), (-0.4859, -0.3404, 0.9381), (-0.1239, -0.34, 0.9381), (-0.1239, -0.2697, 0.9381), (-0.181, -0.2697, 0.9381), (-0.181, -0.3401, 0.9381), (0.181, -0.3402, 0.9381), (0.181, -0.2696, 0.9381), (0.1239, -0.2695, 0.9381), (0.1239, -0.3403, 0.9381), (0.4859, -0.3401, 0.9381), (0.4859, -0.2697, 0.9381), (0.4287, -0.2694, 0.9381), (0.4287, -0.3404, 0.9381), (0.7908, -0.3384, 0.9381), (0.7908, -0.274, 0.9381), (0.7336, -0.274, 0.9381), (0.7336, -0.3384, 0.9381), (-0.6459, -0.4859, 0.9381), (-0.5736, -0.4859, 0.9381), (-0.5726, -0.4287, 0.9381), (-0.647, -0.4287, 0.9381), (-0.3401, -0.4859, 0.9381), (-0.2697, -0.4859, 0.9381), (-0.2694, -0.4288, 0.9381), (-0.3404, -0.4288, 0.9381), (-0.03484, -0.4859, 0.9381), (0.03484, -0.4859, 0.9381), (0.03484, -0.4288, 0.9381), (-0.03484, -0.4288, 0.9381), (0.2697, -0.4859, 0.9381), (0.3401, -0.4859, 0.9381), (0.3404, -0.4288, 0.9381), (0.2694, -0.4288, 0.9381), (0.5736, -0.4859, 0.9381), (0.6459, -0.4859, 0.9381), (0.647, -0.4288, 0.9381), (0.5726, -0.4288, 0.9381), (-0.7336, -0.6449, 0.9381), (-0.7336, -0.5798, 0.9381), (-0.7908, -0.5798, 0.9381), (-0.7908, -0.6449, 0.9381), (-0.4288, -0.6484, 0.9381), (-0.4288, -0.5712, 0.9381), (-0.4859, -0.5724, 0.9381), (-0.4859, -0.6472, 0.9381), (-0.1239, -0.6471, 0.9381), (-0.1239, -0.5725, 0.9381), (-0.181, -0.5728, 0.9381), (-0.181, -0.6468, 0.9381), (0.181, -0.6464, 0.9381), (0.181, -0.5732, 0.9381), (0.1239, -0.5729, 0.9381), (0.1239, -0.6467, 0.9381), (0.4859, -0.6459, 0.9381), (0.4859, -0.5736, 0.9381), (0.4287, -0.5726, 0.9381), (0.4287, -0.647, 0.9381), (0.7908, -0.6449, 0.9381), (0.7908, -0.5798, 0.9381), (0.7336, -0.5798, 0.9381), (0.7336, -0.6449, 0.9381), (-0.6449, -0.7908, 0.9381), (-0.5798, -0.7908, 0.9381), (-0.5752, -0.7336, 0.9381), (-0.6474, -0.7336, 0.9381), (-0.3384, -0.7908, 0.9381), (-0.274, -0.7908, 0.9381), (-0.274, -0.7336, 0.9381), (-0.3384, -0.7336, 0.9381), (-0.03212, -0.7908, 0.9381), (0.03212, -0.7908, 0.9381), (0.03212, -0.7336, 0.9381), (-0.03212, -0.7336, 0.9381), (0.274, -0.7908, 0.9381), (0.3384, -0.7908, 0.9381), (0.3384, -0.7336, 0.9381), (0.274, -0.7336, 0.9381), (0.5798, -0.7908, 0.9381), (0.6449, -0.7908, 0.9381), (0.6474, -0.7336, 0.9381), (0.5752, -0.7336, 0.9381), (0.7908, 0.7685, -0.9381), (0.7908, 0.7051, -0.9381), (0.7336, 0.7019, -0.9381), (0.7336, 0.7685, -0.9381), (0.6725, 0.6988, -0.9381), (0.5904, 0.6988, -0.9381), (0.5765, 0.7685, -0.9381), (0.6485, 0.7685, -0.9381), (0.5765, 0.7908, -0.9381), (0.6485, 0.7908, -0.9381), (0.4859, 0.7685, -0.9381), (0.4859, 0.6988, -0.9381), (0.4288, 0.6988, -0.9381), (0.4288, 0.7685, -0.9381), (0.3522, 0.6988, -0.9381), (0.2792, 0.6988, -0.9381), (0.271, 0.7685, -0.9381), (0.3413, 0.7685, -0.9381), (0.271, 0.7908, -0.9381), (0.3413, 0.7908, -0.9381), (0.181, 0.7685, -0.9381), (0.181, 0.6988, -0.9381), (0.1239, 0.6988, -0.9381), (0.1239, 0.7685, -0.9381), (0.03484, 0.6988, -0.9381), (-0.03484, 0.6988, -0.9381), (-0.03212, 0.7685, -0.9381), (0.03212, 0.7685, -0.9381), (-0.03212, 0.7908, -0.9381), (0.03212, 0.7908, -0.9381), (-0.1239, 0.7685, -0.9381), (-0.1239, 0.6988, -0.9381), (-0.181, 0.6988, -0.9381), (-0.181, 0.7685, -0.9381), (-0.2792, 0.6988, -0.9381), (-0.3522, 0.6988, -0.9381), (-0.3413, 0.7685, -0.9381), (-0.271, 0.7685, -0.9381), (-0.3413, 0.7908, -0.9381), (-0.271, 0.7908, -0.9381), (-0.4287, 0.7685, -0.9381), (-0.4287, 0.6988, -0.9381), (-0.4859, 0.6988, -0.9381), (-0.4859, 0.7685, -0.9381), (-0.5904, 0.6988, -0.9381), (-0.6725, 0.6988, -0.9381), (-0.6485, 0.7685, -0.9381), (-0.5765, 0.7685, -0.9381), (-0.6485, 0.7908, -0.9381), (-0.5765, 0.7908, -0.9381), (-0.7336, 0.7685, -0.9381), (-0.7336, 0.7019, -0.9381), (-0.7908, 0.7051, -0.9381), (-0.7908, 0.7685, -0.9381), (0.6703, 0.4288, -0.9381), (0.5747, 0.4288, -0.9381), (0.5775, 0.4859, -0.9381), (0.6882, 0.4859, -0.9381), (0.3505, 0.4288, -0.9381), (0.2732, 0.4288, -0.9381), (0.2732, 0.4859, -0.9381), (0.3505, 0.4859, -0.9381), (0.03484, 0.4288, -0.9381), (-0.03484, 0.4288, -0.9381), (-0.03484, 0.4859, -0.9381), (0.03484, 0.4859, -0.9381), (-0.2732, 0.4288, -0.9381), (-0.3505, 0.4288, -0.9381), (-0.3505, 0.4859, -0.9381), (-0.2732, 0.4859, -0.9381), (-0.5747, 0.4288, -0.9381), (-0.6703, 0.4288, -0.9381), (-0.6882, 0.4859, -0.9381), (-0.5775, 0.4859, -0.9381), (0.7336, 0.274, -0.9381), (0.7336, 0.3384, -0.9381), (0.7908, 0.3384, -0.9381), (0.7908, 0.274, -0.9381), (0.4288, 0.2691, -0.9381), (0.4288, 0.3407, -0.9381), (0.4859, 0.3404, -0.9381), (0.4859, 0.2694, -0.9381), (0.1239, 0.2697, -0.9381), (0.1239, 0.34, -0.9381), (0.181, 0.3401, -0.9381), (0.181, 0.2697, -0.9381), (-0.181, 0.2696, -0.9381), (-0.181, 0.3402, -0.9381), (-0.1239, 0.3403, -0.9381), (-0.1239, 0.2695, -0.9381), (-0.4859, 0.2697, -0.9381), (-0.4859, 0.3401, -0.9381), (-0.4287, 0.3404, -0.9381), (-0.4287, 0.2694, -0.9381), (-0.7908, 0.274, -0.9381), (-0.7908, 0.3384, -0.9381), (-0.7336, 0.3384, -0.9381), (-0.7336, 0.274, -0.9381), (0.6471, 0.1239, -0.9381), (0.5725, 0.1239, -0.9381), (0.5728, 0.181, -0.9381), (0.6468, 0.181, -0.9381), (0.34, 0.1239, -0.9381), (0.2697, 0.1239, -0.9381), (0.2697, 0.181, -0.9381), (0.3401, 0.181, -0.9381), (0.03484, 0.1239, -0.9381), (-0.03484, 0.1239, -0.9381), (-0.03484, 0.181, -0.9381), (0.03484, 0.181, -0.9381), (-0.2697, 0.1239, -0.9381), (-0.34, 0.1239, -0.9381), (-0.3401, 0.181, -0.9381), (-0.2697, 0.181, -0.9381), (-0.5725, 0.1239, -0.9381), (-0.6471, 0.1239, -0.9381), (-0.6468, 0.181, -0.9381), (-0.5728, 0.181, -0.9381), (0.7336, -0.03212, -0.9381), (0.7336, 0.03212, -0.9381), (0.7908, 0.03212, -0.9381), (0.7908, -0.03212, -0.9381), (0.4288, -0.03484, -0.9381), (0.4288, 0.03484, -0.9381), (0.4859, 0.03484, -0.9381), (0.4859, -0.03484, -0.9381), (0.1239, -0.03484, -0.9381), (0.1239, 0.03484, -0.9381), (0.181, 0.03484, -0.9381), (0.181, -0.03484, -0.9381), (-0.181, -0.03484, -0.9381), (-0.181, 0.03484, -0.9381), (-0.1239, 0.03484, -0.9381), (-0.1239, -0.03484, -0.9381), (-0.4859, -0.03484, -0.9381), (-0.4859, 0.03484, -0.9381), (-0.4288, 0.03484, -0.9381), (-0.4288, -0.03484, -0.9381), (-0.7908, -0.03212, -0.9381), (-0.7908, 0.03212, -0.9381), (-0.7336, 0.03212, -0.9381), (-0.7336, -0.03212, -0.9381), (0.6464, -0.181, -0.9381), (0.5732, -0.181, -0.9381), (0.5729, -0.1239, -0.9381), (0.6467, -0.1239, -0.9381), (0.34, -0.181, -0.9381), (0.2698, -0.181, -0.9381), (0.2696, -0.1239, -0.9381), (0.3402, -0.1239, -0.9381), (0.03484, -0.181, -0.9381), (-0.03484, -0.181, -0.9381), (-0.03484, -0.1239, -0.9381), (0.03484, -0.1239, -0.9381), (-0.2698, -0.181, -0.9381), (-0.34, -0.181, -0.9381), (-0.3402, -0.1239, -0.9381), (-0.2696, -0.1239, -0.9381), (-0.5732, -0.181, -0.9381), (-0.6464, -0.181, -0.9381), (-0.6467, -0.1239, -0.9381), (-0.5729, -0.1239, -0.9381), (0.7336, -0.3384, -0.9381), (0.7336, -0.274, -0.9381), (0.7908, -0.274, -0.9381), (0.7908, -0.3384, -0.9381), (0.4288, -0.3407, -0.9381), (0.4288, -0.2691, -0.9381), (0.4859, -0.2694, -0.9381), (0.4859, -0.3404, -0.9381), (0.1239, -0.34, -0.9381), (0.1239, -0.2697, -0.9381), (0.181, -0.2697, -0.9381), (0.181, -0.3401, -0.9381), (-0.181, -0.3402, -0.9381), (-0.181, -0.2696, -0.9381), (-0.1239, -0.2695, -0.9381), (-0.1239, -0.3403, -0.9381), (-0.4859, -0.3401, -0.9381), (-0.4859, -0.2697, -0.9381), (-0.4288, -0.2694, -0.9381), (-0.4288, -0.3404, -0.9381), (-0.7908, -0.3384, -0.9381), (-0.7908, -0.274, -0.9381), (-0.7336, -0.274, -0.9381), (-0.7336, -0.3384, -0.9381), (0.6459, -0.4859, -0.9381), (0.5736, -0.4859, -0.9381), (0.5726, -0.4288, -0.9381), (0.647, -0.4288, -0.9381), (0.3401, -0.4859, -0.9381), (0.2697, -0.4859, -0.9381), (0.2694, -0.4288, -0.9381), (0.3404, -0.4288, -0.9381), (0.03484, -0.4859, -0.9381), (-0.03484, -0.4859, -0.9381), (-0.03484, -0.4287, -0.9381), (0.03484, -0.4287, -0.9381), (-0.2697, -0.4859, -0.9381), (-0.3401, -0.4859, -0.9381), (-0.3404, -0.4287, -0.9381), (-0.2694, -0.4287, -0.9381), (-0.5736, -0.4859, -0.9381), (-0.6459, -0.4859, -0.9381), (-0.647, -0.4287, -0.9381), (-0.5726, -0.4287, -0.9381), (0.7336, -0.6449, -0.9381), (0.7336, -0.5798, -0.9381), (0.7908, -0.5798, -0.9381), (0.7908, -0.6449, -0.9381), (0.4288, -0.6484, -0.9381), (0.4288, -0.5712, -0.9381), (0.4859, -0.5724, -0.9381), (0.4859, -0.6472, -0.9381), (0.1239, -0.6471, -0.9381), (0.1239, -0.5725, -0.9381), (0.181, -0.5728, -0.9381), (0.181, -0.6468, -0.9381), (-0.181, -0.6464, -0.9381), (-0.181, -0.5732, -0.9381), (-0.1239, -0.5729, -0.9381), (-0.1239, -0.6467, -0.9381), (-0.4859, -0.6459, -0.9381), (-0.4859, -0.5736, -0.9381), (-0.4288, -0.5726, -0.9381), (-0.4288, -0.647, -0.9381), (-0.7908, -0.6449, -0.9381), (-0.7908, -0.5798, -0.9381), (-0.7336, -0.5798, -0.9381), (-0.7336, -0.6449, -0.9381), (0.6449, -0.7908, -0.9381), (0.5798, -0.7908, -0.9381), (0.5752, -0.7336, -0.9381), (0.6474, -0.7336, -0.9381), (0.3384, -0.7908, -0.9381), (0.274, -0.7908, -0.9381), (0.274, -0.7336, -0.9381), (0.3384, -0.7336, -0.9381), (0.03212, -0.7908, -0.9381), (-0.03212, -0.7908, -0.9381), (-0.03212, -0.7336, -0.9381), (0.03212, -0.7336, -0.9381), (-0.274, -0.7908, -0.9381), (-0.3384, -0.7908, -0.9381), (-0.3384, -0.7336, -0.9381), (-0.274, -0.7336, -0.9381), (-0.5798, -0.7908, -0.9381), (-0.6449, -0.7908, -0.9381), (-0.6474, -0.7336, -0.9381), (-0.5752, -0.7336, -0.9381), (0.2814, -0.3767, -0.3767), (0.2814, -0.3767, 0.3767), (0.2814, 0.3767, -0.3767), (0.2814, 0.3767, 0.3767), (1.035, -0.3767, -0.3767), (1.035, -0.3767, 0.3767), (1.035, 0.3767, -0.3767), (1.035, 0.3767, 0.3767), (-0.8326, -0.8326, 0.7724), (-0.8326, -0.8326, 1.017), (-0.8326, 0.8326, 0.7724), (-0.8326, 0.8326, 1.017), (0.8326, -0.8326, 0.7724), (0.8326, -0.8326, 1.017), (0.8326, 0.8326, 0.7724), (0.8326, 0.8326, 1.017)], [], [(615, 580, 135, 176), (479, 1321, 534, 73), (130, 370, 65, 10), (313, 100, 553, 1052), (493, 160, 601, 1336), (0, 1, 2), (3, 4, 5), (6, 7, 8), (9, 10, 11), (12, 13, 14), (15, 16, 17), (18, 19, 20), (21, 22, 23), (39, 511, 513, 45), (177, 134, 579, 616), (2, 12, 14, 0), (153, 206, 639, 596), (3, 16, 15, 4), (64, 65, 834, 833), (6, 19, 18, 7), (11, 21, 23, 9), (543, 85, 87, 545), (183, 619, 852, 218), (848, 846, 228, 648), (108, 109, 842, 841), (510, 545, 87, 42), (828, 839, 29, 24), (24, 34, 52, 25), (33, 96, 550, 505), (506, 549, 91, 38), (35, 94, 548, 507), (508, 547, 89, 40), (37, 92, 546, 509), (39, 90, 544, 511), (45, 513, 1302, 457), (41, 88, 16, 3), (43, 5, 167, 480), (101, 554, 565, 116), (1053, 552, 99, 339), (289, 102, 555, 1008), (99, 552, 567, 118), (265, 104, 557, 964), (103, 556, 563, 114), (241, 106, 559, 920), (105, 558, 561, 112), (229, 30, 107, 240), (120, 568, 587, 142), (1, 121, 143, 2), (837, 28, 29, 839), (13, 76, 97, 14), (537, 938, 284, 79), (28, 77, 95, 29), (539, 982, 308, 81), (80, 538, 548, 94), (541, 1026, 332, 83), (82, 540, 546, 92), (543, 1070, 357, 85), (84, 542, 544, 90), (20, 98, 119, 18), (521, 56, 73, 534), (7, 54, 75, 8), (523, 58, 71, 532), (57, 522, 533, 72), (525, 60, 69, 530), (59, 524, 531, 70), (527, 62, 67, 528), (61, 526, 529, 68), (63, 110, 31, 26), (1188, 428, 68, 529), (64, 109, 21, 11), (0, 14, 97, 32), (831, 1094, 360, 53), (24, 29, 95, 34), (504, 36, 50, 518), (33, 505, 519, 51), (506, 38, 48, 516), (35, 507, 517, 49), (508, 40, 46, 514), (37, 509, 515, 47), (510, 42, 44, 512), (41, 3, 5, 43), (108, 22, 21, 109), (216, 844, 847, 217), (181, 22, 108, 216), (107, 30, 31, 110), (559, 106, 111, 560), (921, 558, 105, 264), (557, 104, 113, 562), (965, 556, 103, 288), (555, 102, 115, 564), (1009, 554, 101, 312), (336, 98, 20, 203), (521, 566, 117, 56), (55, 118, 567, 520), (523, 564, 115, 58), (57, 116, 565, 522), (525, 562, 113, 60), (59, 114, 563, 524), (527, 560, 111, 62), (61, 112, 561, 526), (63, 26, 27, 66), (64, 11, 10, 65), (1147, 834, 65, 370), (897, 836, 76, 226), (382, 404, 66, 27), (1232, 452, 70, 531), (407, 1189, 528, 67), (1276, 476, 72, 533), (431, 1233, 530, 69), (1320, 501, 74, 535), (455, 1277, 532, 71), (78, 536, 550, 96), (500, 156, 8, 75), (13, 190, 226, 76), (512, 44, 483, 1303), (1300, 482, 1327, 808), (466, 1309, 819, 1288), (1304, 486, 1331, 812), (470, 1313, 823, 1292), (1308, 490, 1335, 816), (474, 1317, 827, 1296), (1312, 494, 1339, 820), (838, 829, 32, 97), (1316, 498, 1343, 824), (49, 517, 1214, 409), (809, 1326, 487, 1307), (1285, 814, 1310, 465), (813, 1330, 491, 1311), (1289, 818, 1314, 469), (817, 1334, 495, 1315), (1293, 822, 1318, 473), (821, 1338, 499, 1319), (1297, 826, 1322, 478), (825, 1342, 502, 1323), (462, 1305, 815, 1284), (514, 46, 456, 1259), (1256, 459, 1283, 788), (442, 1265, 799, 1244), (1260, 463, 1287, 792), (446, 1269, 803, 1248), (1264, 467, 1291, 796), (450, 1273, 807, 1252), (1268, 471, 1295, 800), (458, 1301, 811, 1280), (1272, 475, 1299, 804), (1281, 810, 1306, 461), (51, 519, 1170, 385), (789, 1282, 460, 1263), (1241, 794, 1266, 441), (793, 1286, 464, 1267), (1245, 798, 1270, 445), (797, 1290, 468, 1271), (1249, 802, 1274, 449), (801, 1294, 472, 1275), (1253, 806, 1278, 454), (805, 1298, 477, 1279), (438, 1261, 795, 1240), (516, 48, 432, 1215), (1212, 435, 1239, 768), (418, 1221, 779, 1200), (1216, 439, 1243, 772), (422, 1225, 783, 1204), (1220, 443, 1247, 776), (426, 1229, 787, 1208), (1224, 447, 1251, 780), (434, 1257, 791, 1236), (1228, 451, 1255, 784), (1237, 790, 1262, 437), (55, 520, 535, 74), (769, 1238, 436, 1219), (1197, 774, 1222, 417), (773, 1242, 440, 1223), (1201, 778, 1226, 421), (777, 1246, 444, 1227), (1205, 782, 1230, 425), (781, 1250, 448, 1231), (1209, 786, 1234, 430), (785, 1254, 453, 1235), (414, 1217, 775, 1196), (518, 50, 408, 1171), (1168, 411, 1195, 748), (394, 1177, 759, 1156), (1172, 415, 1199, 752), (398, 1181, 763, 1160), (1176, 419, 1203, 756), (402, 1185, 767, 1164), (1180, 423, 1207, 760), (410, 1213, 771, 1192), (1184, 427, 1211, 764), (1193, 770, 1218, 413), (25, 52, 384, 373), (749, 1194, 412, 1175), (1153, 754, 1178, 393), (753, 1198, 416, 1179), (1157, 758, 1182, 397), (757, 1202, 420, 1183), (1161, 762, 1186, 401), (761, 1206, 424, 1187), (1165, 766, 1190, 406), (765, 1210, 429, 1191), (390, 1173, 755, 1152), (1, 53, 360, 121), (372, 387, 1151, 738), (1116, 376, 742, 1118), (374, 391, 1155, 740), (1126, 378, 744, 1128), (376, 395, 1159, 742), (1136, 380, 746, 1138), (378, 399, 1163, 744), (386, 1169, 751, 1148), (380, 403, 1167, 746), (1149, 750, 1174, 389), (7, 18, 119, 54), (739, 1150, 388, 375), (1109, 741, 377, 1115), (741, 1154, 392, 377), (1119, 743, 379, 1125), (743, 1158, 396, 379), (1129, 745, 381, 1135), (745, 1162, 400, 381), (1139, 747, 383, 1145), (747, 1166, 405, 383), (1106, 374, 740, 1108), (109, 64, 833, 842), (571, 125, 139, 584), (122, 363, 1113, 570), (122, 570, 585, 140), (124, 365, 1123, 572), (124, 572, 583, 138), (126, 367, 1133, 574), (126, 574, 581, 136), (128, 369, 1143, 576), (130, 10, 9, 132), (128, 576, 579, 134), (553, 100, 117, 566), (1099, 739, 375, 1105), (1096, 372, 738, 1098), (334, 1047, 734, 1072), (1046, 330, 1067, 735), (329, 1043, 730, 1068), (1042, 326, 1063, 731), (325, 1039, 726, 1064), (1038, 322, 1059, 727), (321, 1035, 722, 1060), (1034, 318, 1055, 723), (86, 356, 192, 17), (317, 1031, 718, 1056), (1073, 737, 1092, 358), (736, 1066, 354, 1093), (1069, 733, 1088, 355), (732, 1062, 350, 1089), (1065, 729, 1084, 351), (728, 1058, 346, 1085), (1061, 725, 1080, 347), (724, 1054, 342, 1081), (1057, 721, 1076, 343), (84, 335, 1071, 542), (720, 1050, 338, 1077), (1030, 314, 1051, 719), (310, 1003, 714, 1028), (1002, 306, 1023, 715), (305, 999, 710, 1024), (998, 302, 1019, 711), (301, 995, 706, 1020), (994, 298, 1015, 707), (297, 991, 702, 1016), (990, 294, 1011, 703), (541, 83, 89, 547), (293, 987, 698, 1012), (1029, 717, 1048, 333), (716, 1022, 331, 1049), (1025, 713, 1044, 328), (712, 1018, 327, 1045), (1021, 709, 1040, 324), (708, 1014, 323, 1041), (1017, 705, 1036, 320), (704, 1010, 319, 1037), (1013, 701, 1032, 316), (82, 311, 1027, 540), (700, 1006, 315, 1033), (986, 290, 1007, 699), (286, 959, 694, 984), (958, 282, 979, 695), (281, 955, 690, 980), (954, 278, 975, 691), (277, 951, 686, 976), (950, 274, 971, 687), (273, 947, 682, 972), (946, 270, 967, 683), (539, 81, 91, 549), (269, 943, 678, 968), (985, 697, 1004, 309), (696, 978, 307, 1005), (981, 693, 1000, 304), (692, 974, 303, 1001), (977, 689, 996, 300), (688, 970, 299, 997), (973, 685, 992, 296), (684, 966, 295, 993), (969, 681, 988, 292), (80, 287, 983, 538), (680, 962, 291, 989), (942, 266, 963, 679), (262, 915, 674, 940), (914, 258, 935, 675), (257, 911, 670, 936), (910, 254, 931, 671), (253, 907, 666, 932), (906, 250, 927, 667), (249, 903, 662, 928), (902, 246, 923, 663), (537, 79, 93, 551), (245, 899, 658, 924), (941, 677, 960, 285), (676, 934, 283, 961), (937, 673, 956, 280), (672, 930, 279, 957), (933, 669, 952, 276), (668, 926, 275, 953), (929, 665, 948, 272), (664, 922, 271, 949), (925, 661, 944, 268), (78, 263, 939, 536), (660, 918, 267, 945), (898, 242, 919, 659), (895, 889, 657, 239), (888, 886, 236, 656), (885, 879, 655, 237), (878, 876, 234, 654), (875, 869, 653, 235), (868, 866, 232, 652), (865, 859, 651, 233), (858, 856, 230, 650), (28, 238, 260, 77), (855, 849, 649, 231), (239, 657, 916, 261), (656, 236, 259, 917), (237, 655, 912, 256), (654, 234, 255, 913), (235, 653, 908, 252), (652, 232, 251, 909), (233, 651, 904, 248), (650, 230, 247, 905), (231, 649, 900, 244), (841, 844, 216, 108), (17, 192, 215, 15), (626, 188, 225, 893), (193, 628, 647, 214), (624, 186, 223, 883), (191, 627, 892, 227), (622, 184, 221, 873), (189, 625, 882, 224), (620, 182, 219, 863), (187, 623, 872, 222), (618, 180, 217, 853), (629, 194, 213, 646), (359, 1091, 628, 193), (1086, 349, 196, 631), (195, 630, 645, 212), (1082, 345, 198, 633), (197, 632, 643, 210), (1078, 341, 200, 635), (199, 634, 641, 208), (1074, 337, 202, 637), (637, 202, 205, 638), (648, 228, 243, 901), (611, 172, 186, 624), (169, 608, 627, 191), (613, 174, 184, 622), (171, 610, 625, 189), (615, 176, 182, 620), (173, 612, 623, 187), (177, 616, 619, 183), (175, 614, 621, 185), (617, 178, 180, 618), (179, 23, 22, 181), (185, 621, 862, 220), (589, 146, 165, 606), (4, 144, 167, 5), (591, 148, 163, 604), (147, 590, 605, 164), (593, 150, 161, 602), (149, 592, 603, 162), (595, 152, 159, 600), (151, 594, 601, 160), (497, 158, 599, 1340), (597, 154, 157, 598), (155, 204, 19, 6), (120, 361, 1103, 568), (569, 1102, 362, 123), (569, 123, 141, 586), (571, 1112, 364, 125), (573, 127, 137, 582), (573, 1122, 366, 127), (575, 129, 135, 580), (575, 1132, 368, 129), (577, 131, 133, 578), (577, 1142, 371, 131), (179, 132, 9, 23), (589, 646, 213, 146), (145, 214, 647, 588), (591, 644, 211, 148), (147, 212, 645, 590), (593, 642, 209, 150), (149, 210, 643, 592), (595, 640, 207, 152), (151, 208, 641, 594), (597, 638, 205, 154), (155, 6, 8, 156), (153, 596, 599, 158), (86, 17, 16, 88), (1090, 353, 194, 629), (352, 1087, 630, 195), (631, 196, 211, 644), (348, 1083, 632, 197), (633, 198, 209, 642), (344, 1079, 634, 199), (635, 200, 207, 640), (340, 1075, 636, 201), (203, 20, 19, 204), (201, 636, 639, 206), (47, 515, 1258, 433), (12, 168, 190, 13), (1325, 606, 165, 484), (609, 170, 188, 626), (1329, 604, 163, 488), (481, 166, 607, 1324), (1333, 602, 161, 492), (485, 164, 605, 1328), (1337, 600, 159, 496), (489, 162, 603, 1332), (1341, 598, 157, 503), (145, 588, 607, 166), (4, 15, 215, 144), (12, 2, 143, 168), (169, 142, 587, 608), (609, 586, 141, 170), (171, 140, 585, 610), (611, 584, 139, 172), (173, 138, 583, 612), (613, 582, 137, 174), (175, 136, 581, 614), (617, 578, 133, 178), (845, 229, 228, 846), (855, 231, 230, 856), (865, 233, 232, 866), (875, 235, 234, 876), (885, 237, 236, 886), (895, 239, 238, 896), (240, 241, 242, 243), (244, 245, 246, 247), (248, 249, 250, 251), (252, 253, 254, 255), (256, 257, 258, 259), (260, 261, 262, 263), (264, 265, 266, 267), (268, 269, 270, 271), (272, 273, 274, 275), (276, 277, 278, 279), (280, 281, 282, 283), (284, 285, 286, 287), (288, 289, 290, 291), (292, 293, 294, 295), (296, 297, 298, 299), (300, 301, 302, 303), (304, 305, 306, 307), (308, 309, 310, 311), (312, 313, 314, 315), (316, 317, 318, 319), (320, 321, 322, 323), (324, 325, 326, 327), (328, 329, 330, 331), (332, 333, 334, 335), (336, 337, 338, 339), (340, 341, 342, 343), (344, 345, 346, 347), (348, 349, 350, 351), (352, 353, 354, 355), (356, 357, 358, 359), (372, 1096, 1095, 373), (374, 1106, 1105, 375), (376, 1116, 1115, 377), (378, 1126, 1125, 379), (380, 1136, 1135, 381), (382, 1146, 1145, 383), (384, 385, 386, 387), (388, 389, 390, 391), (392, 393, 394, 395), (396, 397, 398, 399), (400, 401, 402, 403), (404, 405, 406, 407), (408, 409, 410, 411), (412, 413, 414, 415), (416, 417, 418, 419), (420, 421, 422, 423), (424, 425, 426, 427), (428, 429, 430, 431), (432, 433, 434, 435), (436, 437, 438, 439), (440, 441, 442, 443), (444, 445, 446, 447), (448, 449, 450, 451), (452, 453, 454, 455), (456, 457, 458, 459), (460, 461, 462, 463), (464, 465, 466, 467), (468, 469, 470, 471), (472, 473, 474, 475), (476, 477, 478, 479), (480, 481, 482, 483), (484, 485, 486, 487), (488, 489, 490, 491), (492, 493, 494, 495), (496, 497, 498, 499), (500, 501, 502, 503), (829, 831, 53, 32), (96, 33, 34, 95), (94, 35, 36, 93), (92, 37, 38, 91), (90, 39, 40, 89), (88, 41, 42, 87), (99, 118, 119, 98), (101, 116, 117, 100), (103, 114, 115, 102), (105, 112, 113, 104), (107, 110, 111, 106), (30, 840, 843, 31), (837, 896, 238, 28), (78, 96, 95, 77), (80, 94, 93, 79), (82, 92, 91, 81), (84, 90, 89, 83), (86, 88, 87, 85), (55, 74, 75, 54), (57, 72, 73, 56), (59, 70, 71, 58), (61, 68, 69, 60), (63, 66, 67, 62), (26, 832, 835, 27), (828, 24, 25, 830), (33, 51, 52, 34), (35, 49, 50, 36), (37, 47, 48, 38), (39, 45, 46, 40), (41, 43, 44, 42), (836, 838, 97, 76), (263, 78, 77, 260), (287, 80, 79, 284), (311, 82, 81, 308), (335, 84, 83, 332), (356, 86, 85, 357), (118, 55, 54, 119), (116, 57, 56, 117), (114, 59, 58, 115), (112, 61, 60, 113), (110, 63, 62, 111), (26, 31, 843, 832), (1146, 382, 27, 835), (407, 67, 66, 404), (431, 69, 68, 428), (455, 71, 70, 452), (479, 73, 72, 476), (500, 75, 74, 501), (845, 840, 30, 229), (850, 854, 218, 852), (218, 854, 857, 219), (860, 864, 220, 862), (220, 864, 867, 221), (870, 874, 222, 872), (222, 874, 877, 223), (880, 884, 224, 882), (224, 884, 887, 225), (890, 894, 227, 892), (226, 227, 894, 897), (106, 241, 240, 107), (899, 245, 244, 900), (246, 902, 905, 247), (903, 249, 248, 904), (250, 906, 909, 251), (907, 253, 252, 908), (254, 910, 913, 255), (911, 257, 256, 912), (258, 914, 917, 259), (915, 262, 261, 916), (241, 920, 919, 242), (104, 265, 264, 105), (943, 269, 268, 944), (270, 946, 949, 271), (947, 273, 272, 948), (274, 950, 953, 275), (951, 277, 276, 952), (278, 954, 957, 279), (955, 281, 280, 956), (282, 958, 961, 283), (959, 286, 285, 960), (265, 964, 963, 266), (102, 289, 288, 103), (987, 293, 292, 988), (294, 990, 993, 295), (991, 297, 296, 992), (298, 994, 997, 299), (995, 301, 300, 996), (302, 998, 1001, 303), (999, 305, 304, 1000), (306, 1002, 1005, 307), (1003, 310, 309, 1004), (289, 1008, 1007, 290), (100, 313, 312, 101), (1031, 317, 316, 1032), (318, 1034, 1037, 319), (1035, 321, 320, 1036), (322, 1038, 1041, 323), (1039, 325, 324, 1040), (326, 1042, 1045, 327), (1043, 329, 328, 1044), (330, 1046, 1049, 331), (1047, 334, 333, 1048), (313, 1052, 1051, 314), (98, 336, 339, 99), (1075, 340, 343, 1076), (341, 1078, 1081, 342), (1079, 344, 347, 1080), (345, 1082, 1085, 346), (1083, 348, 351, 1084), (349, 1086, 1089, 350), (1087, 352, 355, 1088), (353, 1090, 1093, 354), (1091, 359, 358, 1092), (360, 1094, 1097, 361), (830, 25, 373, 1095), (1100, 1104, 362, 1102), (362, 1104, 1107, 363), (1110, 1114, 364, 1112), (364, 1114, 1117, 365), (1120, 1124, 366, 1122), (366, 1124, 1127, 367), (1130, 1134, 368, 1132), (368, 1134, 1137, 369), (1140, 1144, 371, 1142), (370, 371, 1144, 1147), (51, 385, 384, 52), (1149, 389, 388, 1150), (390, 1152, 1155, 391), (1153, 393, 392, 1154), (394, 1156, 1159, 395), (1157, 397, 396, 1158), (398, 1160, 1163, 399), (1161, 401, 400, 1162), (402, 1164, 1167, 403), (1165, 406, 405, 1166), (411, 1168, 1171, 408), (49, 409, 408, 50), (1193, 413, 412, 1194), (414, 1196, 1199, 415), (1197, 417, 416, 1198), (418, 1200, 1203, 419), (1201, 421, 420, 1202), (422, 1204, 1207, 423), (1205, 425, 424, 1206), (426, 1208, 1211, 427), (1209, 430, 429, 1210), (435, 1212, 1215, 432), (47, 433, 432, 48), (1237, 437, 436, 1238), (438, 1240, 1243, 439), (1241, 441, 440, 1242), (442, 1244, 1247, 443), (1245, 445, 444, 1246), (446, 1248, 1251, 447), (1249, 449, 448, 1250), (450, 1252, 1255, 451), (1253, 454, 453, 1254), (459, 1256, 1259, 456), (45, 457, 456, 46), (1281, 461, 460, 1282), (462, 1284, 1287, 463), (1285, 465, 464, 1286), (466, 1288, 1291, 467), (1289, 469, 468, 1290), (470, 1292, 1295, 471), (1293, 473, 472, 1294), (474, 1296, 1299, 475), (1297, 478, 477, 1298), (482, 1300, 1303, 483), (43, 480, 483, 44), (1325, 484, 487, 1326), (485, 1328, 1331, 486), (1329, 488, 491, 1330), (489, 1332, 1335, 490), (1333, 492, 495, 1334), (493, 1336, 1339, 494), (1337, 496, 499, 1338), (497, 1340, 1343, 498), (1341, 503, 502, 1342), (1301, 458, 457, 1302), (1305, 462, 461, 1306), (1309, 466, 465, 1310), (1313, 470, 469, 1314), (1317, 474, 473, 1318), (1321, 479, 478, 1322), (486, 1304, 1307, 487), (490, 1308, 1311, 491), (494, 1312, 1315, 495), (498, 1316, 1319, 499), (501, 1320, 1323, 502), (481, 1324, 1327, 482), (1257, 434, 433, 1258), (1261, 438, 437, 1262), (1265, 442, 441, 1266), (1269, 446, 445, 1270), (1273, 450, 449, 1274), (1277, 455, 454, 1278), (463, 1260, 1263, 460), (467, 1264, 1267, 464), (471, 1268, 1271, 468), (475, 1272, 1275, 472), (476, 1276, 1279, 477), (458, 1280, 1283, 459), (1213, 410, 409, 1214), (1217, 414, 413, 1218), (1221, 418, 417, 1222), (1225, 422, 421, 1226), (1229, 426, 425, 1230), (1233, 431, 430, 1234), (439, 1216, 1219, 436), (443, 1220, 1223, 440), (447, 1224, 1227, 444), (451, 1228, 1231, 448), (452, 1232, 1235, 453), (434, 1236, 1239, 435), (1169, 386, 385, 1170), (1173, 390, 389, 1174), (1177, 394, 393, 1178), (1181, 398, 397, 1182), (1185, 402, 401, 1186), (1189, 407, 406, 1190), (415, 1172, 1175, 412), (419, 1176, 1179, 416), (423, 1180, 1183, 420), (427, 1184, 1187, 424), (428, 1188, 1191, 429), (410, 1192, 1195, 411), (387, 372, 373, 384), (391, 374, 375, 388), (395, 376, 377, 392), (399, 378, 379, 396), (403, 380, 381, 400), (404, 382, 383, 405), (1097, 1101, 1103, 361), (1107, 1111, 1113, 363), (1117, 1121, 1123, 365), (1127, 1131, 1133, 367), (1137, 1141, 1143, 369), (386, 1148, 1151, 387), (361, 120, 121, 360), (363, 122, 123, 362), (365, 124, 125, 364), (367, 126, 127, 366), (369, 128, 129, 368), (370, 130, 131, 371), (337, 1074, 1077, 338), (334, 1072, 1071, 335), (329, 1068, 1067, 330), (325, 1064, 1063, 326), (321, 1060, 1059, 322), (317, 1056, 1055, 318), (1073, 358, 357, 1070), (1069, 355, 354, 1066), (1065, 351, 350, 1062), (1061, 347, 346, 1058), (1057, 343, 342, 1054), (1053, 339, 338, 1050), (314, 1030, 1033, 315), (310, 1028, 1027, 311), (305, 1024, 1023, 306), (301, 1020, 1019, 302), (297, 1016, 1015, 298), (293, 1012, 1011, 294), (1029, 333, 332, 1026), (1025, 328, 331, 1022), (1021, 324, 327, 1018), (1017, 320, 323, 1014), (1013, 316, 319, 1010), (1009, 312, 315, 1006), (290, 986, 989, 291), (286, 984, 983, 287), (281, 980, 979, 282), (277, 976, 975, 278), (273, 972, 971, 274), (269, 968, 967, 270), (985, 309, 308, 982), (981, 304, 307, 978), (977, 300, 303, 974), (973, 296, 299, 970), (969, 292, 295, 966), (965, 288, 291, 962), (266, 942, 945, 267), (262, 940, 939, 263), (257, 936, 935, 258), (253, 932, 931, 254), (249, 928, 927, 250), (245, 924, 923, 246), (941, 285, 284, 938), (937, 280, 283, 934), (933, 276, 279, 930), (929, 272, 275, 926), (925, 268, 271, 922), (921, 264, 267, 918), (239, 261, 260, 238), (237, 256, 259, 236), (235, 252, 255, 234), (233, 248, 251, 232), (231, 244, 247, 230), (229, 240, 243, 228), (242, 898, 901, 243), (887, 891, 893, 225), (877, 881, 883, 223), (867, 871, 873, 221), (857, 861, 863, 219), (847, 851, 853, 217), (191, 227, 226, 190), (189, 224, 225, 188), (187, 222, 223, 186), (185, 220, 221, 184), (183, 218, 219, 182), (181, 216, 217, 180), (193, 214, 215, 192), (195, 212, 213, 194), (197, 210, 211, 196), (199, 208, 209, 198), (201, 206, 207, 200), (203, 204, 205, 202), (169, 191, 190, 168), (171, 189, 188, 170), (173, 187, 186, 172), (175, 185, 184, 174), (177, 183, 182, 176), (179, 181, 180, 178), (145, 166, 167, 144), (147, 164, 165, 146), (149, 162, 163, 148), (151, 160, 161, 150), (153, 158, 159, 152), (155, 156, 157, 154), (120, 142, 143, 121), (122, 140, 141, 123), (124, 138, 139, 125), (126, 136, 137, 127), (128, 134, 135, 129), (130, 132, 133, 131), (214, 145, 144, 215), (212, 147, 146, 213), (210, 149, 148, 211), (208, 151, 150, 209), (206, 153, 152, 207), (204, 155, 154, 205), (359, 193, 192, 356), (352, 195, 194, 353), (348, 197, 196, 349), (344, 199, 198, 345), (340, 201, 200, 341), (336, 203, 202, 337), (166, 481, 480, 167), (164, 485, 484, 165), (162, 489, 488, 163), (160, 493, 492, 161), (158, 497, 496, 159), (156, 500, 503, 157), (142, 169, 168, 143), (140, 171, 170, 141), (138, 173, 172, 139), (136, 175, 174, 137), (134, 177, 176, 135), (132, 179, 178, 133), (0, 32, 53, 1), (658, 659, 660, 661), (662, 663, 664, 665), (666, 667, 668, 669), (670, 671, 672, 673), (674, 675, 676, 677), (678, 679, 680, 681), (682, 683, 684, 685), (686, 687, 688, 689), (690, 691, 692, 693), (694, 695, 696, 697), (698, 699, 700, 701), (702, 703, 704, 705), (706, 707, 708, 709), (710, 711, 712, 713), (714, 715, 716, 717), (718, 719, 720, 721), (722, 723, 724, 725), (726, 727, 728, 729), (730, 731, 732, 733), (734, 735, 736, 737), (748, 749, 750, 751), (752, 753, 754, 755), (756, 757, 758, 759), (760, 761, 762, 763), (764, 765, 766, 767), (768, 769, 770, 771), (772, 773, 774, 775), (776, 777, 778, 779), (780, 781, 782, 783), (784, 785, 786, 787), (788, 789, 790, 791), (792, 793, 794, 795), (796, 797, 798, 799), (800, 801, 802, 803), (804, 805, 806, 807), (808, 809, 810, 811), (812, 813, 814, 815), (816, 817, 818, 819), (820, 821, 822, 823), (824, 825, 826, 827), (848, 849, 850, 851), (858, 859, 860, 861), (868, 869, 870, 871), (878, 879, 880, 881), (888, 889, 890, 891), (1098, 1099, 1100, 1101), (1108, 1109, 1110, 1111), (1118, 1119, 1120, 1121), (1128, 1129, 1130, 1131), (1138, 1139, 1140, 1141), (551, 504, 505, 550), (549, 506, 507, 548), (547, 508, 509, 546), (545, 510, 511, 544), (553, 566, 567, 552), (555, 564, 565, 554), (557, 562, 563, 556), (559, 560, 561, 558), (537, 551, 550, 536), (539, 549, 548, 538), (541, 547, 546, 540), (543, 545, 544, 542), (521, 534, 535, 520), (523, 532, 533, 522), (525, 530, 531, 524), (527, 528, 529, 526), (504, 518, 519, 505), (506, 516, 517, 507), (508, 514, 515, 509), (510, 512, 513, 511), (566, 521, 520, 567), (564, 523, 522, 565), (562, 525, 524, 563), (560, 527, 526, 561), (629, 646, 647, 628), (631, 644, 645, 630), (633, 642, 643, 632), (635, 640, 641, 634), (637, 638, 639, 636), (609, 626, 627, 608), (611, 624, 625, 610), (613, 622, 623, 612), (615, 620, 621, 614), (617, 618, 619, 616), (589, 606, 607, 588), (591, 604, 605, 590), (593, 602, 603, 592), (595, 600, 601, 594), (597, 598, 599, 596), (569, 586, 587, 568), (571, 584, 585, 570), (573, 582, 583, 572), (575, 580, 581, 574), (577, 578, 579, 576), (646, 589, 588, 647), (644, 591, 590, 645), (642, 593, 592, 643), (640, 595, 594, 641), (638, 597, 596, 639), (586, 609, 608, 587), (584, 611, 610, 585), (582, 613, 612, 583), (580, 615, 614, 581), (578, 617, 616, 579), (845, 846, 847, 844), (855, 856, 857, 854), (865, 866, 867, 864), (875, 876, 877, 874), (885, 886, 887, 884), (895, 896, 897, 894), (1095, 1096, 1097, 1094), (1105, 1106, 1107, 1104), (1115, 1116, 1117, 1114), (1125, 1126, 1127, 1124), (1135, 1136, 1137, 1134), (1145, 1146, 1147, 1144), (839, 828, 829, 838), (843, 840, 841, 842), (837, 839, 838, 836), (835, 832, 833, 834), (828, 830, 831, 829), (896, 837, 836, 897), (832, 843, 842, 833), (1146, 835, 834, 1147), (840, 845, 844, 841), (846, 848, 851, 847), (850, 852, 853, 851), (849, 855, 854, 850), (856, 858, 861, 857), (860, 862, 863, 861), (859, 865, 864, 860), (866, 868, 871, 867), (870, 872, 873, 871), (869, 875, 874, 870), (876, 878, 881, 877), (880, 882, 883, 881), (879, 885, 884, 880), (886, 888, 891, 887), (890, 892, 893, 891), (889, 895, 894, 890), (899, 900, 901, 898), (903, 904, 905, 902), (907, 908, 909, 906), (911, 912, 913, 910), (915, 916, 917, 914), (943, 944, 945, 942), (947, 948, 949, 946), (951, 952, 953, 950), (955, 956, 957, 954), (959, 960, 961, 958), (987, 988, 989, 986), (991, 992, 993, 990), (995, 996, 997, 994), (999, 1000, 1001, 998), (1003, 1004, 1005, 1002), (1031, 1032, 1033, 1030), (1035, 1036, 1037, 1034), (1039, 1040, 1041, 1038), (1043, 1044, 1045, 1042), (1047, 1048, 1049, 1046), (1075, 1076, 1077, 1074), (1079, 1080, 1081, 1078), (1083, 1084, 1085, 1082), (1087, 1088, 1089, 1086), (1091, 1092, 1093, 1090), (830, 1095, 1094, 831), (1096, 1098, 1101, 1097), (1100, 1102, 1103, 1101), (1099, 1105, 1104, 1100), (1106, 1108, 1111, 1107), (1110, 1112, 1113, 1111), (1109, 1115, 1114, 1110), (1116, 1118, 1121, 1117), (1120, 1122, 1123, 1121), (1119, 1125, 1124, 1120), (1126, 1128, 1131, 1127), (1130, 1132, 1133, 1131), (1129, 1135, 1134, 1130), (1136, 1138, 1141, 1137), (1140, 1142, 1143, 1141), (1139, 1145, 1144, 1140), (1149, 1150, 1151, 1148), (1153, 1154, 1155, 1152), (1157, 1158, 1159, 1156), (1161, 1162, 1163, 1160), (1165, 1166, 1167, 1164), (1193, 1194, 1195, 1192), (1197, 1198, 1199, 1196), (1201, 1202, 1203, 1200), (1205, 1206, 1207, 1204), (1209, 1210, 1211, 1208), (1237, 1238, 1239, 1236), (1241, 1242, 1243, 1240), (1245, 1246, 1247, 1244), (1249, 1250, 1251, 1248), (1253, 1254, 1255, 1252), (1281, 1282, 1283, 1280), (1285, 1286, 1287, 1284), (1289, 1290, 1291, 1288), (1293, 1294, 1295, 1292), (1297, 1298, 1299, 1296), (1325, 1326, 1327, 1324), (1329, 1330, 1331, 1328), (1333, 1334, 1335, 1332), (1337, 1338, 1339, 1336), (1341, 1342, 1343, 1340), (1301, 1302, 1303, 1300), (1305, 1306, 1307, 1304), (1309, 1310, 1311, 1308), (1313, 1314, 1315, 1312), (1317, 1318, 1319, 1316), (1321, 1322, 1323, 1320), (1257, 1258, 1259, 1256), (1261, 1262, 1263, 1260), (1265, 1266, 1267, 1264), (1269, 1270, 1271, 1268), (1273, 1274, 1275, 1272), (1277, 1278, 1279, 1276), (1213, 1214, 1215, 1212), (1217, 1218, 1219, 1216), (1221, 1222, 1223, 1220), (1225, 1226, 1227, 1224), (1229, 1230, 1231, 1228), (1233, 1234, 1235, 1232), (1169, 1170, 1171, 1168), (1173, 1174, 1175, 1172), (1177, 1178, 1179, 1176), (1181, 1182, 1183, 1180), (1185, 1186, 1187, 1184), (1189, 1190, 1191, 1188), (1071, 1072, 1073, 1070), (1067, 1068, 1069, 1066), (1063, 1064, 1065, 1062), (1059, 1060, 1061, 1058), (1055, 1056, 1057, 1054), (1051, 1052, 1053, 1050), (1027, 1028, 1029, 1026), (1023, 1024, 1025, 1022), (1019, 1020, 1021, 1018), (1015, 1016, 1017, 1014), (1011, 1012, 1013, 1010), (1007, 1008, 1009, 1006), (983, 984, 985, 982), (979, 980, 981, 978), (975, 976, 977, 974), (971, 972, 973, 970), (967, 968, 969, 966), (963, 964, 965, 962), (939, 940, 941, 938), (935, 936, 937, 934), (931, 932, 933, 930), (927, 928, 929, 926), (923, 924, 925, 922), (919, 920, 921, 918), (1302, 513, 512, 1303), (1258, 515, 514, 1259), (1214, 517, 516, 1215), (1170, 519, 518, 1171), (1188, 529, 528, 1189), (1232, 531, 530, 1233), (1276, 533, 532, 1277), (1320, 535, 534, 1321), (938, 537, 536, 939), (982, 539, 538, 983), (1026, 541, 540, 1027), (1070, 543, 542, 1071), (1052, 553, 552, 1053), (1008, 555, 554, 1009), (964, 557, 556, 965), (920, 559, 558, 921), (1102, 569, 568, 1103), (1112, 571, 570, 1113), (1122, 573, 572, 1123), (1132, 575, 574, 1133), (1142, 577, 576, 1143), (1340, 599, 598, 1341), (1336, 601, 600, 1337), (1332, 603, 602, 1333), (1328, 605, 604, 1329), (1324, 607, 606, 1325), (852, 619, 618, 853), (862, 621, 620, 863), (872, 623, 622, 873), (882, 625, 624, 883), (892, 627, 626, 893), (1090, 629, 628, 1091), (1086, 631, 630, 1087), (1082, 633, 632, 1083), (1078, 635, 634, 1079), (1074, 637, 636, 1075), (649, 849, 848, 648), (651, 859, 858, 650), (653, 869, 868, 652), (655, 879, 878, 654), (657, 889, 888, 656), (900, 649, 648, 901), (904, 651, 650, 905), (908, 653, 652, 909), (912, 655, 654, 913), (916, 657, 656, 917), (658, 899, 898, 659), (918, 660, 659, 919), (661, 925, 924, 658), (662, 903, 902, 663), (922, 664, 663, 923), (665, 929, 928, 662), (666, 907, 906, 667), (926, 668, 667, 927), (669, 933, 932, 666), (670, 911, 910, 671), (930, 672, 671, 931), (673, 937, 936, 670), (674, 915, 914, 675), (934, 676, 675, 935), (677, 941, 940, 674), (944, 661, 660, 945), (948, 665, 664, 949), (952, 669, 668, 953), (956, 673, 672, 957), (960, 677, 676, 961), (678, 943, 942, 679), (962, 680, 679, 963), (681, 969, 968, 678), (682, 947, 946, 683), (966, 684, 683, 967), (685, 973, 972, 682), (686, 951, 950, 687), (970, 688, 687, 971), (689, 977, 976, 686), (690, 955, 954, 691), (974, 692, 691, 975), (693, 981, 980, 690), (694, 959, 958, 695), (978, 696, 695, 979), (697, 985, 984, 694), (988, 681, 680, 989), (992, 685, 684, 993), (996, 689, 688, 997), (1000, 693, 692, 1001), (1004, 697, 696, 1005), (698, 987, 986, 699), (1006, 700, 699, 1007), (701, 1013, 1012, 698), (702, 991, 990, 703), (1010, 704, 703, 1011), (705, 1017, 1016, 702), (706, 995, 994, 707), (1014, 708, 707, 1015), (709, 1021, 1020, 706), (710, 999, 998, 711), (1018, 712, 711, 1019), (713, 1025, 1024, 710), (714, 1003, 1002, 715), (1022, 716, 715, 1023), (717, 1029, 1028, 714), (1032, 701, 700, 1033), (1036, 705, 704, 1037), (1040, 709, 708, 1041), (1044, 713, 712, 1045), (1048, 717, 716, 1049), (718, 1031, 1030, 719), (1050, 720, 719, 1051), (721, 1057, 1056, 718), (722, 1035, 1034, 723), (1054, 724, 723, 1055), (725, 1061, 1060, 722), (726, 1039, 1038, 727), (1058, 728, 727, 1059), (729, 1065, 1064, 726), (730, 1043, 1042, 731), (1062, 732, 731, 1063), (733, 1069, 1068, 730), (734, 1047, 1046, 735), (1066, 736, 735, 1067), (737, 1073, 1072, 734), (1076, 721, 720, 1077), (1080, 725, 724, 1081), (1084, 729, 728, 1085), (1088, 733, 732, 1089), (1092, 737, 736, 1093), (739, 1099, 1098, 738), (741, 1109, 1108, 740), (743, 1119, 1118, 742), (745, 1129, 1128, 744), (747, 1139, 1138, 746), (1150, 739, 738, 1151), (1154, 741, 740, 1155), (1158, 743, 742, 1159), (1162, 745, 744, 1163), (1166, 747, 746, 1167), (1168, 748, 751, 1169), (750, 1149, 1148, 751), (749, 1175, 1174, 750), (1172, 752, 755, 1173), (754, 1153, 1152, 755), (753, 1179, 1178, 754), (1176, 756, 759, 1177), (758, 1157, 1156, 759), (757, 1183, 1182, 758), (1180, 760, 763, 1181), (762, 1161, 1160, 763), (761, 1187, 1186, 762), (1184, 764, 767, 1185), (766, 1165, 1164, 767), (765, 1191, 1190, 766), (1194, 749, 748, 1195), (1198, 753, 752, 1199), (1202, 757, 756, 1203), (1206, 761, 760, 1207), (1210, 765, 764, 1211), (1212, 768, 771, 1213), (770, 1193, 1192, 771), (769, 1219, 1218, 770), (1216, 772, 775, 1217), (774, 1197, 1196, 775), (773, 1223, 1222, 774), (1220, 776, 779, 1221), (778, 1201, 1200, 779), (777, 1227, 1226, 778), (1224, 780, 783, 1225), (782, 1205, 1204, 783), (781, 1231, 1230, 782), (1228, 784, 787, 1229), (786, 1209, 1208, 787), (785, 1235, 1234, 786), (1238, 769, 768, 1239), (1242, 773, 772, 1243), (1246, 777, 776, 1247), (1250, 781, 780, 1251), (1254, 785, 784, 1255), (1256, 788, 791, 1257), (790, 1237, 1236, 791), (789, 1263, 1262, 790), (1260, 792, 795, 1261), (794, 1241, 1240, 795), (793, 1267, 1266, 794), (1264, 796, 799, 1265), (798, 1245, 1244, 799), (797, 1271, 1270, 798), (1268, 800, 803, 1269), (802, 1249, 1248, 803), (801, 1275, 1274, 802), (1272, 804, 807, 1273), (806, 1253, 1252, 807), (805, 1279, 1278, 806), (1282, 789, 788, 1283), (1286, 793, 792, 1287), (1290, 797, 796, 1291), (1294, 801, 800, 1295), (1298, 805, 804, 1299), (1300, 808, 811, 1301), (810, 1281, 1280, 811), (809, 1307, 1306, 810), (1304, 812, 815, 1305), (814, 1285, 1284, 815), (813, 1311, 1310, 814), (1308, 816, 819, 1309), (818, 1289, 1288, 819), (817, 1315, 1314, 818), (1312, 820, 823, 1313), (822, 1293, 1292, 823), (821, 1319, 1318, 822), (1316, 824, 827, 1317), (826, 1297, 1296, 827), (825, 1323, 1322, 826), (1326, 809, 808, 1327), (1330, 813, 812, 1331), (1334, 817, 816, 1335), (1338, 821, 820, 1339), (1342, 825, 824, 1343), (504, 551, 93, 36), (1344, 1345, 1347, 1346), (1346, 1347, 1351, 1350), (1350, 1351, 1349, 1348), (1348, 1349, 1345, 1344), (1346, 1350, 1348, 1344), (1351, 1347, 1345, 1349), (1352, 1353, 1355, 1354), (1354, 1355, 1359, 1358), (1358, 1359, 1357, 1356), (1356, 1357, 1353, 1352), (1354, 1358, 1356, 1352), (1359, 1355, 1353, 1357)])
me_cube.polygons.foreach_set('use_smooth', [True] * 1358)
me_cube.polygons.foreach_set('material_index', [0, 0, 0, 0, 0, 0, 0, 0, 0, 0, 0, 0, 0, 0, 0, 0, 0, 0, 0, 0, 0, 0, 0, 0, 0, 0, 0, 0, 0, 0, 0, 0, 0, 0, 0, 0, 0, 0, 0, 0, 0, 0, 0, 0, 0, 0, 0, 0, 0, 0, 0, 0, 0, 0, 0, 0, 0, 0, 0, 0, 0, 0, 0, 0, 0, 0, 0, 0, 0, 0, 0, 0, 0, 0, 0, 0, 0, 0, 0, 0, 0, 0, 0, 0, 0, 0, 0, 0, 0, 0, 0, 0, 0, 0, 0, 0, 0, 0, 0, 0, 0, 0, 0, 0, 0, 0, 0, 0, 0, 0, 0, 0, 0, 0, 0, 0, 0, 0, 0, 0, 0, 0, 0, 0, 0, 0, 0, 0, 0, 0, 0, 0, 0, 0, 0, 0, 0, 0, 0, 0, 0, 0, 0, 0, 0, 0, 0, 0, 0, 0, 0, 0, 0, 0, 0, 0, 0, 0, 0, 0, 0, 0, 0, 0, 0, 0, 0, 0, 0, 0, 0, 0, 0, 0, 0, 0, 0, 0, 0, 0, 0, 0, 0, 0, 0, 0, 0, 0, 0, 0, 0, 0, 0, 0, 0, 0, 0, 0, 0, 0, 0, 0, 0, 0, 0, 0, 0, 0, 0, 0, 0, 0, 0, 0, 0, 0, 0, 0, 0, 0, 0, 0, 0, 0, 0, 0, 0, 0, 0, 0, 0, 0, 0, 0, 0, 0, 0, 0, 0, 0, 0, 0, 0, 0, 0, 0, 0, 0, 0, 0, 0, 0, 0, 0, 0, 0, 0, 0, 0, 0, 0, 0, 0, 0, 0, 0, 0, 0, 0, 0, 0, 0, 0, 0, 0, 0, 0, 0, 0, 0, 0, 0, 0, 0, 0, 0, 0, 0, 0, 0, 0, 0, 0, 0, 0, 0, 0, 0, 0, 0, 0, 0, 0, 0, 0, 0, 0, 0, 0, 0, 0, 0, 0, 0, 0, 0, 0, 0, 0, 0, 0, 0, 0, 0, 0, 0, 0, 0, 0, 0, 0, 0, 0, 0, 0, 0, 0, 0, 0, 0, 0, 0, 0, 0, 0, 0, 0, 0, 0, 0, 0, 0, 0, 0, 0, 0, 0, 0, 0, 0, 0, 0, 0, 0, 0, 0, 0, 0, 0, 0, 0, 0, 0, 0, 0, 0, 0, 0, 0, 0, 0, 0, 0, 0, 0, 0, 0, 0, 0, 0, 0, 0, 0, 0, 0, 0, 0, 0, 0, 0, 0, 0, 0, 0, 0, 0, 0, 0, 0, 0, 0, 0, 0, 0, 0, 0, 0, 0, 0, 0, 0, 0, 0, 0, 0, 0, 0, 0, 0, 0, 0, 0, 0, 0, 0, 0, 0, 0, 0, 0, 0, 0, 0, 0, 0, 0, 0, 0, 0, 0, 0, 0, 0, 0, 0, 0, 0, 0, 0, 0, 0, 0, 0, 0, 0, 0, 0, 0, 0, 0, 0, 0, 0, 0, 0, 0, 0, 0, 0, 0, 0, 0, 0, 0, 0, 0, 0, 0, 0, 0, 0, 0, 0, 0, 0, 0, 0, 0, 0, 0, 0, 0, 0, 0, 0, 0, 0, 0, 0, 0, 0, 0, 0, 0, 0, 0, 0, 0, 0, 0, 0, 0, 0, 0, 0, 0, 0, 0, 0, 0, 0, 0, 0, 0, 0, 0, 0, 0, 0, 0, 0, 0, 0, 0, 0, 0, 0, 0, 0, 0, 0, 0, 0, 0, 0, 0, 0, 0, 0, 0, 0, 0, 0, 0, 0, 0, 0, 0, 0, 0, 0, 0, 0, 0, 0, 0, 0, 0, 0, 0, 0, 0, 0, 0, 0, 0, 0, 0, 0, 0, 0, 0, 0, 0, 0, 0, 0, 0, 0, 0, 0, 0, 0, 0, 0, 0, 0, 0, 0, 0, 0, 0, 0, 0, 0, 0, 0, 0, 0, 0, 0, 0, 0, 0, 0, 0, 0, 0, 0, 0, 0, 0, 0, 0, 0, 0, 0, 0, 0, 0, 0, 0, 0, 0, 0, 0, 0, 0, 0, 0, 0, 0, 0, 0, 0, 0, 0, 0, 0, 0, 0, 0, 0, 0, 0, 0, 0, 0, 0, 0, 0, 0, 0, 0, 0, 0, 0, 0, 0, 0, 0, 0, 0, 0, 0, 0, 0, 0, 0, 0, 0, 0, 0, 0, 0, 0, 0, 0, 0, 0, 0, 0, 0, 0, 0, 0, 0, 0, 0, 0, 0, 0, 0, 0, 0, 0, 0, 0, 0, 0, 0, 0, 0, 0, 0, 0, 0, 0, 0, 0, 0, 0, 0, 0, 0, 0, 0, 0, 0, 0, 0, 0, 0, 0, 0, 0, 0, 0, 0, 0, 0, 0, 0, 0, 0, 0, 0, 0, 0, 0, 0, 0, 0, 0, 0, 0, 0, 0, 0, 0, 0, 0, 0, 0, 0, 0, 0, 0, 0, 0, 0, 0, 0, 0, 0, 0, 0, 0, 0, 0, 0, 0, 0, 0, 0, 0, 0, 0, 0, 0, 0, 0, 0, 0, 0, 0, 0, 0, 0, 0, 0, 0, 0, 0, 0, 0, 0, 0, 0, 0, 0, 0, 0, 0, 0, 0, 0, 0, 0, 0, 0, 0, 0, 0, 0, 0, 0, 0, 0, 0, 0, 0, 0, 0, 0, 0, 0, 0, 0, 0, 0, 0, 0, 0, 0, 0, 0, 0, 0, 0, 0, 0, 0, 0, 0, 0, 0, 0, 0, 0, 0, 0, 0, 0, 0, 0, 0, 0, 0, 0, 0, 0, 0, 0, 0, 0, 0, 0, 0, 0, 0, 0, 0, 0, 0, 0, 0, 0, 0, 0, 0, 0, 0, 0, 0, 0, 0, 0, 0, 0, 0, 0, 0, 0, 0, 0, 0, 0, 0, 0, 0, 0, 0, 0, 0, 0, 0, 0, 0, 0, 0, 0, 0, 0, 0, 0, 0, 0, 0, 0, 0, 0, 0, 0, 0, 0, 0, 0, 0, 0, 0, 0, 0, 0, 0, 0, 0, 0, 0, 0, 0, 0, 0, 0, 0, 0, 0, 0, 0, 0, 0, 0, 0, 0, 0, 0, 0, 0, 0, 0, 0, 0, 0, 0, 0, 0, 0, 0, 0, 0, 0, 0, 0, 0, 0, 0, 0, 0, 0, 0, 0, 0, 0, 0, 0, 0, 0, 0, 0, 0, 0, 0, 0, 0, 0, 0, 0, 0, 0, 0, 0, 0, 0, 0, 0, 0, 0, 0, 0, 0, 0, 0, 0, 0, 0, 0, 0, 0, 0, 0, 0, 0, 0, 0, 0, 0, 0, 0, 0, 0, 0, 0, 0, 0, 0, 0, 0, 0, 0, 0, 0, 0, 0, 0, 0, 0, 0, 0, 0, 0, 0, 0, 0, 0, 0, 0, 0, 0, 0, 0, 0, 0, 0, 0, 0, 0, 0, 0, 0, 0, 0, 0, 0, 0, 0, 0, 0, 0, 0, 0, 0, 0, 0, 0, 0, 0, 0, 0, 0, 0, 0, 0, 0, 0, 0, 0, 0, 0, 0, 0, 0, 0, 0, 0, 0, 0, 0, 0, 0, 0, 0, 0, 0, 0, 0, 0, 0, 0, 0, 0, 0, 0, 0, 0, 0, 0, 0, 0, 0, 0, 0, 0, 0, 0, 0, 0, 0, 0, 0, 0, 0, 0, 0, 0, 0, 0, 0, 0, 0, 0, 0, 0, 0, 0, 0, 0, 0, 0, 0, 0, 0, 0, 0, 0, 0, 0, 0, 0, 0, 0, 0, 0, 0, 0, 0, 0, 0, 0, 0, 0, 0, 0, 0, 0, 0, 0, 0, 0, 0, 0, 0, 0, 0, 0, 0, 0, 0, 0, 0, 0, 0, 0, 0, 0, 0, 0, 0, 0, 0, 0, 0, 0, 0, 0, 0, 0, 0, 0, 0, 0, 0, 0, 0, 0, 0, 0, 0, 0, 0, 0, 0, 0, 0, 0, 0, 0, 0, 0, 0, 0, 0, 0, 0, 0, 0, 0, 0, 0, 0, 0, 0, 0, 0, 0, 0, 0, 0, 0, 0, 0, 0, 0, 0, 0, 0, 0, 0, 0, 0, 0, 0, 0, 0, 0, 0, 0, 0, 0, 0, 0, 0, 0, 0, 0, 0, 0, 0, 0, 0, 0, 0, 0, 0, 0, 0, 0, 0, 0, 0, 0, 0, 0, 0, 0, 0, 0, 0, 0, 0, 0, 0, 0, 0, 0, 0, 0, 0, 0, 0, 0, 0, 0, 0, 0, 0, 0, 1, 1, 1, 1, 1, 1, 1, 1, 1, 1, 1, 1])
me_cube.materials.append(mat_material)
me_cube.materials.append(mat_material_001)
me_cube.use_remesh_preserve_volume = False
me_cube.use_remesh_preserve_attributes = False
me_cube.use_mirror_vertex_groups = False
me_cube.update()

# ---- objects
ob_cube = bpy.data.objects.new('Cube', me_cube)
ob_lamp = bpy.data.objects.new('Lamp', light_lamp)
ob_camera = bpy.data.objects.new('Camera', cam_camera)

# ---- transforms, parenting, visibility, modifiers, constraints
ob_cube.location = (0.0, 0.0, 0.0)
ob_cube.scale = (1.736, 1.736, 1.736)
ob_cube.lock_rotations_4d = False
ob_cube.empty_display_type = 'ARROWS'
ob_cube.lineart.crease_threshold = 0.0
_m = ob_cube.modifiers.new('Auto Smooth', 'NODES')
_m.node_group = ng_auto_smooth
_gi = [s.identifier for s in ng_auto_smooth.interface.items_tree if s.item_type == 'SOCKET' and s.in_out == 'INPUT']
_m[_gi[1]] = 0.5236  # Angle
ob_lamp.location = (4.076, 1.005, 5.904)
ob_lamp.rotation_euler = (0.6503, 0.05522, 1.866)
ob_lamp.lock_rotations_4d = False
ob_lamp.empty_display_type = 'ARROWS'
ob_lamp.color = (0.0, 0.0, 0.0, 0.0)
ob_lamp.lineart.crease_threshold = 0.0
ob_camera.location = (7.481, -6.508, 5.344)
ob_camera.rotation_euler = (1.109, 0.0, 0.8149)
ob_camera.lock_rotations_4d = False
ob_camera.empty_display_type = 'ARROWS'
ob_camera.color = (0.0, 0.0, 0.0, 0.0)
ob_camera.display_type = 'WIRE'
ob_camera.lineart.crease_threshold = 0.0

# ---- collection membership
col_collection_1.objects.link(ob_cube)
col_collection_1.objects.link(ob_lamp)
col_collection_1.objects.link(ob_camera)

# ---- scene / render settings (as saved in the file)
scene.camera = ob_camera
scene.frame_start = 1; scene.frame_end = 250; scene.frame_set(0)
scene.render.engine = 'BLENDER_EEVEE_NEXT'
scene.render.image_settings.compression = 3
scene.render.fps = 30
scene.render.dither_intensity = 0.0
scene.render.film_transparent = True
scene.cycles.use_denoising = False
scene.cycles.samples = 128
scene.cycles.sampling_pattern = 'TABULATED_SOBOL'
scene.cycles.use_adaptive_sampling = False
scene.cycles.use_light_tree = False
scene.cycles.blur_glossy = 0.0
scene.cycles.sample_clamp_indirect = 0.0
scene.view_settings.view_transform = 'Standard'
bpy.context.view_layer.update()
